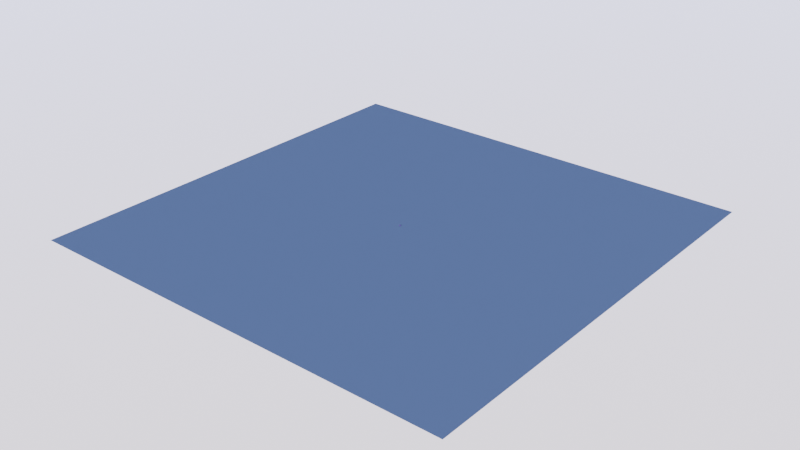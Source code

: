 # Source: Terrain_Details.blend  (saved by Blender 4.0.36; exported with 4.5.12 LTS)
import bpy
from mathutils import Matrix  # noqa: F401  (used for matrix-valued properties, if any)

bpy.ops.wm.read_factory_settings(use_empty=True)
scene = bpy.context.scene
scene.name = 'Scene'

# ---- collections
col_entourage = bpy.data.collections.new('[Entourage]'); scene.collection.children.link(col_entourage)
col_entourage.hide_viewport = True
col_gr = bpy.data.collections.new('GR'); scene.collection.children.link(col_gr)
col_gr.hide_viewport = True
col_pebbles = bpy.data.collections.new('Pebbles'); scene.collection.children.link(col_pebbles)
col_pebble_single_1 = bpy.data.collections.new('pebble single 1'); col_pebbles.children.link(col_pebble_single_1)
col_pebble_single_2 = bpy.data.collections.new('pebble single 2'); col_pebbles.children.link(col_pebble_single_2)
col_pebble_single_2.hide_viewport = True
col_pebble_group_1 = bpy.data.collections.new('pebble group 1'); col_pebbles.children.link(col_pebble_group_1)
col_pebble_group_1.hide_viewport = True
col_pebble_group_2 = bpy.data.collections.new('pebble group 2'); col_pebbles.children.link(col_pebble_group_2)
col_pebble_group_2.hide_viewport = True
col_grass = bpy.data.collections.new('Grass'); scene.collection.children.link(col_grass)
col_grass.hide_viewport = True

# ---- images (referenced by path relative to the original .blend; pixels are not part of the script)
import os
ASSET_DIR = os.environ.get("B2B_ASSET_DIR", "")  # directory of the original .blend (textures are referenced by path, not embedded)
HERE = os.path.dirname(os.path.abspath(__file__))  # packed textures are extracted next to this script under _unpacked/

def load_image(name, relpath, width, height, colorspace="sRGB"):
    """Load a texture the original file referenced (path relative to the .blend, or extracted next to this script)."""
    p = next((c for c in (os.path.join(HERE, relpath), os.path.join(ASSET_DIR, relpath)) if relpath and os.path.exists(c)), "")
    if p:
        img = bpy.data.images.load(p, check_existing=True)
        img.name = name
    else:  # same state as the original file: an image datablock whose file is absent (Cycles renders it pink)
        img = bpy.data.images.new(name, width, height)
        img.source = "FILE"
        img.filepath = "//" + (relpath or name)
    img.colorspace_settings.name = colorspace
    return img
img_black_png_001 = load_image('black.png.001', 'black.png', 1024, 1024, 'sRGB')
img_detail_pebble_psd = load_image('detail pebble.psd', 'detail pebble.psd', 1024, 1024, 'sRGB')
img_t_grass_funky_psd = load_image('t_grass funky.psd', 't_grass funky.psd', 1024, 1024, 'sRGB')

# ---- materials (node trees are filled in below, after node groups)
mat_entourage = bpy.data.materials.new('entourage')
mat_entourage.diffuse_color = (0.01958, 0.01958, 0.01958, 1.0)
mat_entourage.roughness = 0.6733
mat_detailpebble = bpy.data.materials.new('detailPebble')
mat_grass = bpy.data.materials.new('grass')

# ---- node groups
ng_sun_limb_darkening_radiance = bpy.data.node_groups.new('. sun_limb_darkening_radiance', 'ShaderNodeTree')
_s = ng_sun_limb_darkening_radiance.interface.new_socket(name='Value', in_out='OUTPUT', socket_type='NodeSocketFloat')
_s.min_value = 0.0
_s.max_value = 0.0
_s = ng_sun_limb_darkening_radiance.interface.new_socket(name='cosTheta', in_out='INPUT', socket_type='NodeSocketFloat')
_s.default_value = 0.001
_s.min_value = -1e+04
_s.max_value = 1e+04
_s = ng_sun_limb_darkening_radiance.interface.new_socket(name='angular diameter degrees', in_out='INPUT', socket_type='NodeSocketFloat')
_s = ng_sun_limb_darkening_radiance.interface.new_socket(name='ul', in_out='INPUT', socket_type='NodeSocketFloat')
_s.default_value = 0.85
_s.min_value = 0.0
_s.max_value = 1.0
_s = ng_sun_limb_darkening_radiance.interface.new_socket(name='vl', in_out='INPUT', socket_type='NodeSocketFloat')
_s.default_value = 0.65
_s.min_value = 0.0
_s.max_value = 1.0
_N = ng_sun_limb_darkening_radiance.nodes; _L = ng_sun_limb_darkening_radiance.links
n0 = _N.new('NodeFrame'); n0.name = 'Frame'; n0.location = (-1858, -217)
n0.label = 'degrees to angular diameter cos'
n0.width = 965
n1 = _N.new('ShaderNodeMath'); n1.name = 'Math.007'; n1.location = (67, 140)
n1.operation = 'POWER'
n1.use_clamp = True
n1.inputs[1].default_value = 2.0
n1.inputs[2].default_value = 0.0
n2 = _N.new('ShaderNodeMath'); n2.name = 'Math.006'; n2.location = (-86, 142)
n2.operation = 'COSINE'
n2.inputs[1].default_value = 1.0
n2.inputs[2].default_value = 0.0
n3 = _N.new('ShaderNodeMath'); n3.name = 'Math.003'; n3.location = (-240, 144)
n3.operation = 'ARCSINE'
n3.inputs[1].default_value = 1.0
n3.inputs[2].default_value = 0.0
n4 = _N.new('ShaderNodeMath'); n4.name = 'Math.009'; n4.location = (11, 374)
n4.operation = 'COSINE'
n4.inputs[1].default_value = 1.0
n4.inputs[2].default_value = 0.0
n5 = _N.new('ShaderNodeMath'); n5.name = 'Math.010'; n5.location = (-144, 376)
n5.operation = 'ARCSINE'
n5.inputs[1].default_value = 1.0
n5.inputs[2].default_value = 0.0
n6 = _N.new('ShaderNodeMath'); n6.name = 'Math.013'; n6.location = (355, 363)
n6.operation = 'MULTIPLY'
n6.use_clamp = True
n6.inputs[2].default_value = 0.0
n7 = _N.new('ShaderNodeMath'); n7.name = 'Math.011'; n7.location = (260, 95)
n7.operation = 'MULTIPLY'
n7.use_clamp = True
n7.inputs[2].default_value = 0.0
n8 = _N.new('ShaderNodeMath'); n8.name = 'Math.015'; n8.location = (70, -104)
n8.operation = 'SUBTRACT'
n8.inputs[2].default_value = 0.0
n9 = _N.new('ShaderNodeMath'); n9.name = 'Math.017'; n9.location = (645, -11)
n9.inputs[2].default_value = 0.0
n10 = _N.new('ShaderNodeMath'); n10.name = 'Math.018'; n10.location = (842, 146)
n10.inputs[2].default_value = 0.0
n11 = _N.new('ShaderNodeMath'); n11.name = 'Math.019'; n11.location = (1063, 129)
n11.operation = 'MAXIMUM'
n11.use_clamp = True
n11.inputs[1].default_value = 0.0
n11.inputs[2].default_value = 0.0
n12 = _N.new('NodeGroupOutput'); n12.name = 'Group Output'; n12.location = (1291, 46)
n13 = _N.new('ShaderNodeMath'); n13.name = 'Math.016'; n13.location = (-111, -106)
n13.operation = 'SUBTRACT'
n13.inputs[0].default_value = 1.0
n13.inputs[2].default_value = 0.0
n14 = _N.new('ShaderNodeMath'); n14.name = 'Math'; n14.location = (30, -33)
n14.width = 141
n14.operation = 'DIVIDE'
n14.inputs[0].default_value = 3.142
n14.inputs[1].default_value = 180.0
n14.inputs[2].default_value = 0.0
n15 = _N.new('ShaderNodeMath'); n15.name = 'Math.004'; n15.location = (187, -38)
n15.operation = 'MULTIPLY'
n15.inputs[2].default_value = 0.0
n16 = _N.new('ShaderNodeMath'); n16.name = 'Math.002'; n16.location = (624, -31)
n16.operation = 'COSINE'
n16.inputs[1].default_value = 1.0
n16.inputs[2].default_value = 0.0
n17 = _N.new('ShaderNodeMath'); n17.name = 'Math.001'; n17.location = (795, -30)
n17.operation = 'SUBTRACT'
n17.inputs[0].default_value = 1.0
n17.inputs[2].default_value = 0.0
n18 = _N.new('NodeGroupInput'); n18.name = 'Group Input'; n18.location = (-1951, 327)
n19 = _N.new('ShaderNodeMath'); n19.name = 'Math.023'; n19.location = (-707, -352)
n19.operation = 'MULTIPLY'
n19.inputs[1].default_value = -1.0
n19.inputs[2].default_value = 0.0
n20 = _N.new('ShaderNodeMath'); n20.name = 'Math.021'; n20.location = (-710, -196)
n20.operation = 'SUBTRACT'
n20.inputs[1].default_value = 1.0
n20.inputs[2].default_value = 0.0
n21 = _N.new('ShaderNodeMath'); n21.name = 'Math.022'; n21.location = (-516, -228)
n21.operation = 'DIVIDE'
n21.use_clamp = True
n21.inputs[2].default_value = 0.0
n22 = _N.new('ShaderNodeMath'); n22.name = 'Math.008'; n22.location = (434, -44)
n22.operation = 'MULTIPLY'
n22.inputs[2].default_value = 0.0
n14.parent = n0
n15.parent = n0
n16.parent = n0
n17.parent = n0
n22.parent = n0
_L.new(n3.outputs[0], n2.inputs[0])
_L.new(n2.outputs[0], n1.inputs[0])
_L.new(n1.outputs[0], n7.inputs[0])
_L.new(n5.outputs[0], n4.inputs[0])
_L.new(n13.outputs[0], n8.inputs[0])
_L.new(n4.outputs[0], n6.inputs[0])
_L.new(n6.outputs[0], n9.inputs[0])
_L.new(n8.outputs[0], n9.inputs[1])
_L.new(n7.outputs[0], n10.inputs[0])
_L.new(n9.outputs[0], n10.inputs[1])
_L.new(n21.outputs[0], n3.inputs[0])
_L.new(n21.outputs[0], n5.inputs[0])
_L.new(n10.outputs[0], n11.inputs[0])
_L.new(n11.outputs[0], n12.inputs[0])
_L.new(n18.outputs[2], n6.inputs[1])
_L.new(n18.outputs[2], n13.inputs[1])
_L.new(n18.outputs[3], n8.inputs[1])
_L.new(n18.outputs[3], n7.inputs[1])
_L.new(n20.outputs[0], n21.inputs[0])
_L.new(n19.outputs[0], n21.inputs[1])
_L.new(n16.outputs[0], n17.inputs[1])
_L.new(n18.outputs[1], n15.inputs[1])
_L.new(n17.outputs[0], n19.inputs[0])
_L.new(n14.outputs[0], n15.inputs[0])
_L.new(n18.outputs[1], n22.inputs[0])
_L.new(n22.outputs[0], n16.inputs[0])
_L.new(n18.outputs[0], n20.inputs[0])
n12.is_active_output = True
ng_mie_scattering = bpy.data.node_groups.new('. mie_scattering', 'ShaderNodeTree')
_s = ng_mie_scattering.interface.new_socket(name='mie', in_out='OUTPUT', socket_type='NodeSocketFloat')
_s.min_value = 0.0
_s.max_value = 0.0
_s = ng_mie_scattering.interface.new_socket(name='shadow', in_out='OUTPUT', socket_type='NodeSocketFloat')
_s = ng_mie_scattering.interface.new_socket(name='cosTheta', in_out='INPUT', socket_type='NodeSocketFloat')
_s.default_value = 0.001
_s.min_value = -1e+04
_s.max_value = 1e+04
_s = ng_mie_scattering.interface.new_socket(name='mieDirG', in_out='INPUT', socket_type='NodeSocketFloat')
_s.min_value = 0.0
_s.max_value = 1.0
_N = ng_mie_scattering.nodes; _L = ng_mie_scattering.links
n0 = _N.new('ShaderNodeMath'); n0.name = 'Math.004'; n0.location = (229, 244)
n0.operation = 'DIVIDE'
n0.inputs[0].default_value = 1.0
n0.inputs[2].default_value = 0.0
n1 = _N.new('ShaderNodeMath'); n1.name = 'Math.001'; n1.location = (229, 428)
n1.inputs[1].default_value = 0.3
n1.inputs[2].default_value = 0.0
n2 = _N.new('ShaderNodeMath'); n2.name = 'Math'; n2.location = (65, 428)
n2.operation = 'POWER'
n2.inputs[1].default_value = 2.0
n2.inputs[2].default_value = 0.0
n3 = _N.new('ShaderNodeMath'); n3.name = 'Math.002'; n3.location = (428, 374)
n3.operation = 'MULTIPLY'
n3.inputs[2].default_value = 0.0
n4 = _N.new('ShaderNodeMath'); n4.name = 'Math.003'; n4.location = (61, 244)
n4.operation = 'MULTIPLY'
n4.inputs[0].default_value = 3.14
n4.inputs[1].default_value = 5.9
n4.inputs[2].default_value = 0.0
n5 = _N.new('ShaderNodeMath'); n5.name = 'Math.006'; n5.location = (112, -63)
n5.operation = 'MULTIPLY'
n5.inputs[2].default_value = 0.0
n6 = _N.new('ShaderNodeMath'); n6.name = 'Math.007'; n6.location = (292, 21)
n6.operation = 'SUBTRACT'
n6.inputs[0].default_value = 1.0
n6.inputs[2].default_value = 0.0
n7 = _N.new('ShaderNodeMath'); n7.name = 'Math.008'; n7.location = (487, -18)
n7.inputs[2].default_value = 0.0
n8 = _N.new('ShaderNodeMath'); n8.name = 'Math.009'; n8.location = (295, -198)
n8.operation = 'POWER'
n8.inputs[1].default_value = 2.0
n8.inputs[2].default_value = 0.0
n9 = _N.new('ShaderNodeMath'); n9.name = 'Math.010'; n9.location = (651, -14)
n9.operation = 'POWER'
n9.inputs[1].default_value = 1.5
n9.inputs[2].default_value = 0.0
n10 = _N.new('ShaderNodeMath'); n10.name = 'Math.012'; n10.location = (954, 335)
n10.operation = 'DIVIDE'
n10.inputs[0].default_value = 1.0
n10.inputs[2].default_value = 0.0
n11 = _N.new('ShaderNodeMath'); n11.name = 'Math.015'; n11.location = (794, 153)
n11.operation = 'POWER'
n11.inputs[1].default_value = 2.0
n11.inputs[2].default_value = 0.0
n12 = _N.new('ShaderNodeMath'); n12.name = 'Math.016'; n12.location = (972, 160)
n12.operation = 'SUBTRACT'
n12.inputs[0].default_value = 1.0
n12.inputs[2].default_value = 0.0
n13 = _N.new('ShaderNodeMath'); n13.name = 'Math.011'; n13.location = (1445, -6)
n13.operation = 'DIVIDE'
n13.inputs[2].default_value = 0.0
n14 = _N.new('ShaderNodeMath'); n14.name = 'Math.017'; n14.location = (1915, 238)
n14.inputs[2].default_value = 0.0
n15 = _N.new('ShaderNodeMath'); n15.name = 'Math.014'; n15.location = (1195, 250)
n15.operation = 'MULTIPLY'
n15.inputs[2].default_value = 0.0
n16 = _N.new('ShaderNodeMath'); n16.name = 'Math.018'; n16.location = (1672, 286)
n16.operation = 'MULTIPLY'
n16.inputs[1].default_value = 1.0
n16.inputs[2].default_value = 0.0
n17 = _N.new('ShaderNodeMath'); n17.name = 'Math.019'; n17.location = (1668, 81)
n17.operation = 'MULTIPLY'
n17.inputs[1].default_value = 0.1
n17.inputs[2].default_value = 0.0
n18 = _N.new('ShaderNodeMath'); n18.name = 'Math.005'; n18.location = (-49, -218)
n18.operation = 'MULTIPLY'
n18.inputs[0].default_value = 2.0
n18.inputs[2].default_value = 0.0
n19 = _N.new('NodeGroupInput'); n19.name = 'Group Input'; n19.location = (-543, 132)
n20 = _N.new('ShaderNodeMath'); n20.name = 'Math.013'; n20.location = (774, 338)
n20.operation = 'MULTIPLY'
n20.inputs[0].default_value = 4.0
n20.inputs[1].default_value = 3.142
n20.inputs[2].default_value = 0.0
n21 = _N.new('NodeGroupOutput'); n21.name = 'Group Output'; n21.location = (2300, 402)
n21.inputs[1].default_value = 0.0
_L.new(n19.outputs[0], n2.inputs[0])
_L.new(n2.outputs[0], n1.inputs[0])
_L.new(n1.outputs[0], n3.inputs[0])
_L.new(n0.outputs[0], n3.inputs[1])
_L.new(n4.outputs[0], n0.inputs[1])
_L.new(n19.outputs[1], n18.inputs[1])
_L.new(n18.outputs[0], n5.inputs[1])
_L.new(n19.outputs[0], n5.inputs[0])
_L.new(n5.outputs[0], n6.inputs[1])
_L.new(n6.outputs[0], n7.inputs[0])
_L.new(n19.outputs[1], n8.inputs[0])
_L.new(n8.outputs[0], n7.inputs[1])
_L.new(n7.outputs[0], n9.inputs[0])
_L.new(n9.outputs[0], n13.inputs[1])
_L.new(n20.outputs[0], n10.inputs[1])
_L.new(n10.outputs[0], n15.inputs[0])
_L.new(n11.outputs[0], n12.inputs[1])
_L.new(n19.outputs[1], n11.inputs[0])
_L.new(n12.outputs[0], n15.inputs[1])
_L.new(n15.outputs[0], n13.inputs[0])
_L.new(n13.outputs[0], n17.inputs[0])
_L.new(n14.outputs[0], n21.inputs[0])
_L.new(n3.outputs[0], n16.inputs[0])
_L.new(n16.outputs[0], n14.inputs[0])
_L.new(n17.outputs[0], n14.inputs[1])
n21.is_active_output = True
ng_clamp = bpy.data.node_groups.new('. clamp()', 'ShaderNodeTree')
_s = ng_clamp.interface.new_socket(name='Value', in_out='OUTPUT', socket_type='NodeSocketFloat')
_s.min_value = 0.0
_s.max_value = 0.0
_s = ng_clamp.interface.new_socket(name='Val', in_out='INPUT', socket_type='NodeSocketFloat')
_s.default_value = 0.5
_s.min_value = -1e+04
_s.max_value = 1e+04
_s = ng_clamp.interface.new_socket(name='minVal', in_out='INPUT', socket_type='NodeSocketFloat')
_s = ng_clamp.interface.new_socket(name='maxVal', in_out='INPUT', socket_type='NodeSocketFloat')
_s.default_value = 1.0
_N = ng_clamp.nodes; _L = ng_clamp.links
n0 = _N.new('NodeGroupOutput'); n0.name = 'Group Output'; n0.location = (403, 0)
n1 = _N.new('NodeGroupInput'); n1.name = 'Group Input'; n1.location = (-403, 0)
n2 = _N.new('ShaderNodeMath'); n2.name = 'Math.003'; n2.location = (199, -34)
n2.operation = 'MINIMUM'
n2.inputs[2].default_value = 0.0
n3 = _N.new('ShaderNodeMath'); n3.name = 'Math.004'; n3.location = (31, 27)
n3.operation = 'MAXIMUM'
n3.inputs[2].default_value = 0.0
_L.new(n3.outputs[0], n2.inputs[0])
_L.new(n1.outputs[0], n3.inputs[0])
_L.new(n1.outputs[1], n3.inputs[1])
_L.new(n1.outputs[2], n2.inputs[1])
_L.new(n2.outputs[0], n0.inputs[0])
n0.is_active_output = True
ng_smoothstep = bpy.data.node_groups.new('. smoothstep()', 'ShaderNodeTree')
_s = ng_smoothstep.interface.new_socket(name='Value', in_out='OUTPUT', socket_type='NodeSocketFloat')
_s.min_value = 0.0
_s.max_value = 0.0
_s = ng_smoothstep.interface.new_socket(name='val', in_out='INPUT', socket_type='NodeSocketFloat')
_s.default_value = 0.5
_s.min_value = -1e+04
_s.max_value = 1e+04
_s = ng_smoothstep.interface.new_socket(name='edge0', in_out='INPUT', socket_type='NodeSocketFloat')
_s.default_value = 0.5
_s.min_value = -1e+04
_s.max_value = 1e+04
_s = ng_smoothstep.interface.new_socket(name='edge1', in_out='INPUT', socket_type='NodeSocketFloat')
_s.default_value = 0.5
_s.min_value = -1e+04
_s.max_value = 1e+04
_N = ng_smoothstep.nodes; _L = ng_smoothstep.links
n0 = _N.new('ShaderNodeMath'); n0.name = 'Math.003'; n0.location = (-190, 69)
n0.operation = 'DIVIDE'
n0.inputs[2].default_value = 0.0
n1 = _N.new('ShaderNodeMath'); n1.name = 'Math.002'; n1.location = (-384, -66)
n1.operation = 'SUBTRACT'
n1.inputs[2].default_value = 0.0
n2 = _N.new('ShaderNodeMath'); n2.name = 'Math.004'; n2.location = (277, 99)
n2.operation = 'MULTIPLY'
n2.inputs[2].default_value = 0.0
n3 = _N.new('ShaderNodeMath'); n3.name = 'Math.005'; n3.location = (274, -95)
n3.width = 145
n3.operation = 'MULTIPLY'
n3.inputs[0].default_value = 2.0
n3.inputs[2].default_value = 0.0
n4 = _N.new('ShaderNodeMath'); n4.name = 'Math.006'; n4.location = (445, -94)
n4.width = 145
n4.operation = 'SUBTRACT'
n4.inputs[0].default_value = 3.0
n4.inputs[2].default_value = 0.0
n5 = _N.new('NodeGroupOutput'); n5.name = 'Group Output'; n5.location = (848, 0)
n6 = _N.new('ShaderNodeMath'); n6.name = 'Math.001'; n6.location = (-383, 97)
n6.operation = 'SUBTRACT'
n6.inputs[2].default_value = 0.0
n7 = _N.new('ShaderNodeMath'); n7.name = 'Math.007'; n7.location = (648, 42)
n7.width = 145
n7.operation = 'MULTIPLY'
n7.inputs[2].default_value = 0.0
n8 = _N.new('ShaderNodeGroup'); n8.name = 'Group.004'; n8.location = (22, 77)
n8.node_tree = ng_clamp
n8.inputs[1].default_value = 0.0
n8.inputs[2].default_value = 1.0
n9 = _N.new('NodeGroupInput'); n9.name = 'Group Input'; n9.location = (-661, 1)
_L.new(n6.outputs[0], n0.inputs[0])
_L.new(n1.outputs[0], n0.inputs[1])
_L.new(n3.outputs[0], n4.inputs[1])
_L.new(n2.outputs[0], n7.inputs[0])
_L.new(n4.outputs[0], n7.inputs[1])
_L.new(n9.outputs[0], n6.inputs[0])
_L.new(n9.outputs[1], n6.inputs[1])
_L.new(n9.outputs[1], n1.inputs[1])
_L.new(n9.outputs[2], n1.inputs[0])
_L.new(n7.outputs[0], n5.inputs[0])
_L.new(n0.outputs[0], n8.inputs[0])
_L.new(n8.outputs[0], n2.inputs[0])
_L.new(n8.outputs[0], n2.inputs[1])
_L.new(n8.outputs[0], n3.inputs[1])
n5.is_active_output = True
ng_sun_ground_radiance = bpy.data.node_groups.new('. sun_ground_radiance', 'ShaderNodeTree')
_s = ng_sun_ground_radiance.interface.new_socket(name='sun_out', in_out='OUTPUT', socket_type='NodeSocketFloat')
_s.min_value = 0.0
_s.max_value = 0.0
_s = ng_sun_ground_radiance.interface.new_socket(name='sun_vec', in_out='INPUT', socket_type='NodeSocketVector')
_s.default_value = (0.5, 0.5, 0.5)
_s.min_value = -1e+04
_s.max_value = 1e+04
_s = ng_sun_ground_radiance.interface.new_socket(name='sun_angular_diameter', in_out='INPUT', socket_type='NodeSocketFloat')
_s.default_value = 0.5
_s.min_value = -1e+04
_s.max_value = 1e+04
_N = ng_sun_ground_radiance.nodes; _L = ng_sun_ground_radiance.links
n0 = _N.new('ShaderNodeMath'); n0.name = 'Math.012'; n0.location = (-48, -22)
n0.operation = 'MULTIPLY'
n0.inputs[1].default_value = -1.0
n0.inputs[2].default_value = 0.0
n1 = _N.new('NodeGroupOutput'); n1.name = 'Group Output'; n1.location = (490, 19)
n2 = _N.new('ShaderNodeMath'); n2.name = 'Math.010'; n2.location = (-225, -184)
n2.operation = 'MULTIPLY'
n2.inputs[2].default_value = 0.0
n3 = _N.new('ShaderNodeVectorMath'); n3.name = 'Vector Math.002'; n3.location = (-211, 144)
n3.operation = 'DOT_PRODUCT'
n3.inputs[1].default_value = (0.0, 0.0, 1.0)
n4 = _N.new('ShaderNodeGroup'); n4.name = 'Group'; n4.location = (259, 48)
n4.node_tree = ng_smoothstep
n5 = _N.new('NodeGroupInput'); n5.name = 'Group Input'; n5.location = (-585, 12)
_L.new(n5.outputs[0], n3.inputs[0])
_L.new(n3.outputs[1], n4.inputs[0])
_L.new(n5.outputs[1], n2.inputs[0])
_L.new(n0.outputs[0], n4.inputs[1])
_L.new(n2.outputs[0], n4.inputs[2])
_L.new(n4.outputs[0], n1.inputs[0])
_L.new(n2.outputs[0], n0.inputs[0])
n1.is_active_output = True
ng_exp = bpy.data.node_groups.new('. exp()', 'ShaderNodeTree')
_s = ng_exp.interface.new_socket(name='Value', in_out='OUTPUT', socket_type='NodeSocketFloat')
_s.min_value = 0.0
_s.max_value = 0.0
_s = ng_exp.interface.new_socket(name='Value', in_out='INPUT', socket_type='NodeSocketFloat')
_s.default_value = 1.07
_s.min_value = -1e+04
_s.max_value = 1e+04
_N = ng_exp.nodes; _L = ng_exp.links
n0 = _N.new('ShaderNodeValue'); n0.name = 'Value.002'; n0.location = (-275, 277)
n0.outputs[0].default_value = 2.718
n1 = _N.new('NodeGroupInput'); n1.name = 'Group Input'; n1.location = (-261, 144)
n2 = _N.new('ShaderNodeMath'); n2.name = 'Math.018'; n2.location = (-69, 272)
n2.operation = 'POWER'
n2.inputs[2].default_value = 0.0
n3 = _N.new('NodeGroupOutput'); n3.name = 'Group Output'; n3.location = (134, 286)
_L.new(n0.outputs[0], n2.inputs[0])
_L.new(n2.outputs[0], n3.inputs[0])
_L.new(n1.outputs[0], n2.inputs[1])
n3.is_active_output = True
ng_camera_position_world = bpy.data.node_groups.new('. camera_position_world', 'ShaderNodeTree')
_s = ng_camera_position_world.interface.new_socket(name='Vector', in_out='OUTPUT', socket_type='NodeSocketVector')
_s.min_value = 0.0
_s.max_value = 0.0
_N = ng_camera_position_world.nodes; _L = ng_camera_position_world.links
n0 = _N.new('ShaderNodeCameraData'); n0.name = 'Camera Data'; n0.location = (106, -265)
n1 = _N.new('ShaderNodeMix'); n1.name = 'Mix'; n1.location = (362, -164)
n1.data_type = 'RGBA'
n1.blend_type = 'MULTIPLY'
n1.inputs[0].default_value = 1.0
n2 = _N.new('ShaderNodeMix'); n2.name = 'Mix.001'; n2.location = (853, 32)
n2.data_type = 'RGBA'
n2.blend_type = 'SUBTRACT'
n2.inputs[0].default_value = 1.0
n3 = _N.new('ShaderNodeVectorTransform'); n3.name = 'Vector Transform.003'; n3.location = (590, -108)
n3.convert_from = 'CAMERA'
n3.convert_to = 'WORLD'
n4 = _N.new('NodeGroupOutput'); n4.name = 'Group Output'; n4.location = (1102, 137)
n5 = _N.new('ShaderNodeNewGeometry'); n5.name = 'Geometry'; n5.location = (353, 117)
n6 = _N.new('ShaderNodeTexCoord'); n6.name = 'Texture Coordinate'; n6.location = (99, 93)
_L.new(n0.outputs[0], n1.inputs[6])
_L.new(n0.outputs[2], n1.inputs[7])
_L.new(n1.outputs[2], n3.inputs[0])
_L.new(n2.outputs[2], n4.inputs[0])
_L.new(n3.outputs[0], n2.inputs[7])
_L.new(n5.outputs[0], n2.inputs[6])
n4.is_active_output = True
ng_calculate_fog_object = bpy.data.node_groups.new('. calculate_fog_object', 'ShaderNodeTree')
_s = ng_calculate_fog_object.interface.new_socket(name='fog', in_out='OUTPUT', socket_type='NodeSocketFloat')
_s.min_value = 0.0
_s.max_value = 0.0
_s = ng_calculate_fog_object.interface.new_socket(name='viewer', in_out='OUTPUT', socket_type='NodeSocketFloat')
_s.min_value = 0.0
_s.max_value = 0.0
_s = ng_calculate_fog_object.interface.new_socket(name='debug_out', in_out='OUTPUT', socket_type='NodeSocketVector')
_s.min_value = 0.0
_s.max_value = 0.0
_s = ng_calculate_fog_object.interface.new_socket(name='density', in_out='INPUT', socket_type='NodeSocketFloat')
_s = ng_calculate_fog_object.interface.new_socket(name='distance', in_out='INPUT', socket_type='NodeSocketFloat')
_N = ng_calculate_fog_object.nodes; _L = ng_calculate_fog_object.links
n0 = _N.new('ShaderNodeMath'); n0.name = 'Math.007'; n0.location = (159, 74)
n0.operation = 'DIVIDE'
n0.inputs[2].default_value = 0.0
n1 = _N.new('ShaderNodeMath'); n1.name = 'Math.008'; n1.location = (488, 74)
n1.operation = 'SUBTRACT'
n1.inputs[0].default_value = 1.0
n1.inputs[2].default_value = 0.0
n2 = _N.new('ShaderNodeMath'); n2.name = 'Math.011'; n2.location = (805, -57)
n2.operation = 'MULTIPLY'
n2.inputs[2].default_value = 0.0
n3 = _N.new('ShaderNodeMath'); n3.name = 'Math.012'; n3.location = (1013, -45)
n3.operation = 'DIVIDE'
n3.inputs[2].default_value = 0.0
n4 = _N.new('ShaderNodeGroup'); n4.name = 'Group.008'; n4.location = (327, 55)
n4.node_tree = ng_exp
n5 = _N.new('ShaderNodeMath'); n5.name = 'Math.006'; n5.location = (-51, 97)
n5.operation = 'MULTIPLY'
n5.inputs[2].default_value = 0.0
n6 = _N.new('ShaderNodeMath'); n6.name = 'Math.005'; n6.location = (-287, 89)
n6.operation = 'MULTIPLY'
n6.inputs[1].default_value = -1.0
n6.inputs[2].default_value = 0.0
n7 = _N.new('ShaderNodeMath'); n7.name = 'Math.009'; n7.location = (269, -270)
n7.operation = 'MULTIPLY'
n7.inputs[2].default_value = 0.0
n8 = _N.new('ShaderNodeMath'); n8.name = 'Math'; n8.location = (1277, 12)
n8.label = 'some kind of fix'
n8.width = 193
n8.operation = 'POWER'
n8.inputs[1].default_value = 1.1
n8.inputs[2].default_value = 0.0
n9 = _N.new('ShaderNodeMath'); n9.name = 'Math.002'; n9.location = (1276, -142)
n9.label = 'pow(val,1.1) fixed something'
n9.width = 196
n9.operation = 'POWER'
n9.inputs[1].default_value = 1.1
n9.inputs[2].default_value = 0.0
n10 = _N.new('ShaderNodeMath'); n10.name = 'Math.001'; n10.location = (-233, -277)
n10.operation = 'DIVIDE'
n10.inputs[2].default_value = 0.0
n11 = _N.new('ShaderNodeGroup'); n11.name = 'Group.004'; n11.location = (-2, -154)
n11.node_tree = ng_exp
n12 = _N.new('ShaderNodeMath'); n12.name = 'Math.003'; n12.location = (-1379, -181)
n12.label = 'make it usable'
n12.operation = 'MULTIPLY'
n12.inputs[1].default_value = 0.2
n12.inputs[2].default_value = 0.0
n13 = _N.new('NodeReroute'); n13.name = 'Reroute.001'; n13.location = (-793, 73)
n13.width = 16
n13.socket_idname = 'NodeSocketFloat'
n14 = _N.new('NodeReroute'); n14.name = 'Reroute'; n14.location = (-676, -116)
n14.width = 16
n14.socket_idname = 'NodeSocketFloat'
n15 = _N.new('ShaderNodeMix'); n15.name = 'Mix.001'; n15.location = (-884, 353)
n15.data_type = 'RGBA'
n15.blend_type = 'SUBTRACT'
n15.inputs[0].default_value = 1.0
n16 = _N.new('ShaderNodeMath'); n16.name = 'Math.010'; n16.location = (-533, -452)
n16.operation = 'MULTIPLY'
n16.inputs[1].default_value = -1.0
n16.inputs[2].default_value = 0.0
n17 = _N.new('ShaderNodeTexCoord'); n17.name = 'Texture Coordinate'; n17.location = (-1613, 50)
n18 = _N.new('ShaderNodeSeparateColor'); n18.name = 'Separate RGB.001'; n18.location = (-829, -454)
n19 = _N.new('ShaderNodeSeparateColor'); n19.name = 'Separate RGB.005'; n19.location = (-397, 411)
n20 = _N.new('ShaderNodeVectorMath'); n20.name = 'Vector Math.001'; n20.location = (-646, 397)
n20.operation = 'NORMALIZE'
n20.inputs[1].default_value = (0.5, 0.5, 0.5)
n21 = _N.new('ShaderNodeCameraData'); n21.name = 'Camera Data'; n21.location = (-1379, -47)
n22 = _N.new('ShaderNodeGroup'); n22.name = 'Group.005'; n22.location = (-1349, -519)
n22.width = 292
n22.node_tree = ng_camera_position_world
n23 = _N.new('ShaderNodeNewGeometry'); n23.name = 'Geometry'; n23.location = (-1567, 290)
n24 = _N.new('NodeGroupOutput'); n24.name = 'Group Output'; n24.location = (1646, 169)
n25 = _N.new('NodeGroupInput'); n25.name = 'Group Input'; n25.location = (-1612, -362)
_L.new(n10.outputs[0], n11.inputs[0])
_L.new(n15.outputs[2], n20.inputs[0])
_L.new(n20.outputs[0], n19.inputs[0])
_L.new(n19.outputs[2], n5.inputs[0])
_L.new(n6.outputs[0], n5.inputs[1])
_L.new(n0.outputs[0], n4.inputs[0])
_L.new(n4.outputs[0], n1.inputs[1])
_L.new(n11.outputs[0], n7.inputs[1])
_L.new(n14.outputs[0], n7.inputs[0])
_L.new(n1.outputs[0], n2.inputs[0])
_L.new(n7.outputs[0], n2.inputs[1])
_L.new(n2.outputs[0], n3.inputs[0])
_L.new(n19.outputs[2], n3.inputs[1])
_L.new(n5.outputs[0], n0.inputs[0])
_L.new(n16.outputs[0], n10.inputs[0])
_L.new(n25.outputs[1], n10.inputs[1])
_L.new(n25.outputs[1], n0.inputs[1])
_L.new(n25.outputs[0], n12.inputs[0])
_L.new(n7.outputs[0], n9.inputs[0])
_L.new(n3.outputs[0], n8.inputs[0])
_L.new(n9.outputs[0], n24.inputs[1])
_L.new(n8.outputs[0], n24.inputs[0])
_L.new(n18.outputs[2], n16.inputs[0])
_L.new(n13.outputs[0], n24.inputs[2])
_L.new(n12.outputs[0], n14.inputs[0])
_L.new(n13.outputs[0], n6.inputs[0])
_L.new(n22.outputs[0], n18.inputs[0])
_L.new(n22.outputs[0], n15.inputs[7])
_L.new(n21.outputs[2], n13.inputs[0])
_L.new(n23.outputs[0], n15.inputs[6])
n24.is_active_output = True
ng_calculate_scattering_object = bpy.data.node_groups.new('. calculate_scattering_object', 'ShaderNodeTree')
_s = ng_calculate_scattering_object.interface.new_socket(name='OutputShaderFog', in_out='OUTPUT', socket_type='NodeSocketShader')
_s = ng_calculate_scattering_object.interface.new_socket(name='InputShader', in_out='INPUT', socket_type='NodeSocketShader')
_s = ng_calculate_scattering_object.interface.new_socket(name='Fog Color', in_out='INPUT', socket_type='NodeSocketColor')
_s.default_value = (0.5, 0.5, 0.5, 1.0)
_s = ng_calculate_scattering_object.interface.new_socket(name='Extinction Color', in_out='INPUT', socket_type='NodeSocketColor')
_s.default_value = (0.5, 0.5, 0.5, 1.0)
_s = ng_calculate_scattering_object.interface.new_socket(name='Inscattering Color', in_out='INPUT', socket_type='NodeSocketColor')
_s = ng_calculate_scattering_object.interface.new_socket(name='fog', in_out='INPUT', socket_type='NodeSocketFloat')
_s = ng_calculate_scattering_object.interface.new_socket(name='distance', in_out='INPUT', socket_type='NodeSocketFloat')
_s.default_value = 200.0
_s.min_value = -1e+04
_s.max_value = 1e+04
_s = ng_calculate_scattering_object.interface.new_socket(name='intensity', in_out='INPUT', socket_type='NodeSocketFloat')
_N = ng_calculate_scattering_object.nodes; _L = ng_calculate_scattering_object.links
n0 = _N.new('ShaderNodeMath'); n0.name = 'Math.015'; n0.location = (330, 371)
n0.hide = True
n0.operation = 'POWER'
n0.inputs[0].default_value = 2.718
n0.inputs[2].default_value = 0.0
n1 = _N.new('ShaderNodeMath'); n1.name = 'Math.016'; n1.location = (332, 334)
n1.hide = True
n1.operation = 'POWER'
n1.inputs[0].default_value = 2.718
n1.inputs[2].default_value = 0.0
n2 = _N.new('ShaderNodeSeparateColor'); n2.name = 'Separate RGB.004'; n2.location = (152, 416)
n3 = _N.new('ShaderNodeMix'); n3.name = 'Mix.001'; n3.location = (-65, 601)
n3.data_type = 'RGBA'
n3.blend_type = 'MULTIPLY'
n3.inputs[0].default_value = 1.0
n4 = _N.new('NodeReroute'); n4.name = 'Reroute.002'; n4.location = (-1240, -876)
n4.width = 16
n4.socket_idname = 'NodeSocketFloat'
n4.inputs[0].default_value = 0.0
n5 = _N.new('ShaderNodeMath'); n5.name = 'Math.014'; n5.location = (331, 406)
n5.hide = True
n5.operation = 'POWER'
n5.inputs[0].default_value = 2.718
n5.inputs[2].default_value = 0.0
n6 = _N.new('ShaderNodeMix'); n6.name = 'Mix.002'; n6.location = (-63, 416)
n6.data_type = 'RGBA'
n6.blend_type = 'MULTIPLY'
n6.inputs[0].default_value = 1.0
n7 = _N.new('ShaderNodeMix'); n7.name = 'Mix.007'; n7.location = (910, 440)
n7.data_type = 'RGBA'
n7.blend_type = 'MULTIPLY'
n7.inputs[0].default_value = 1.0
n8 = _N.new('ShaderNodeCombineColor'); n8.name = 'Combine RGB.001'; n8.location = (492, 424)
n9 = _N.new('ShaderNodeMix'); n9.name = 'Mix.008'; n9.location = (698, 417)
n9.data_type = 'RGBA'
n9.blend_type = 'SUBTRACT'
n9.inputs[0].default_value = 1.0
n9.inputs[6].default_value = (1.0, 1.0, 1.0, 1.0)
n10 = _N.new('NodeReroute'); n10.name = 'Reroute.004'; n10.location = (359, 762)
n10.width = 16
n10.socket_idname = 'NodeSocketShader'
n11 = _N.new('ShaderNodeMix'); n11.name = 'Mix.009'; n11.location = (1090, 385)
n11.data_type = 'RGBA'
n11.blend_type = 'MULTIPLY'
n11.inputs[0].default_value = 1.0
n12 = _N.new('ShaderNodeEmission'); n12.name = 'Emission'; n12.location = (1278, 457)
n13 = _N.new('NodeGroupInput'); n13.name = 'Group Input'; n13.location = (-942, 168)
n14 = _N.new('ShaderNodeMath'); n14.name = 'Math.017'; n14.location = (-314, -29)
n14.operation = 'MULTIPLY'
n14.inputs[1].default_value = -1.0
n14.inputs[2].default_value = 0.0
n15 = _N.new('ShaderNodeMath'); n15.name = 'Math.019'; n15.location = (-518, -146)
n15.operation = 'MULTIPLY'
n15.inputs[2].default_value = 0.0
n16 = _N.new('ShaderNodeMath'); n16.name = 'Math.018'; n16.location = (-313, -213)
n16.operation = 'MULTIPLY'
n16.inputs[1].default_value = -1.0
n16.inputs[2].default_value = 0.0
n17 = _N.new('ShaderNodeMath'); n17.name = 'Math.006'; n17.location = (336, 585)
n17.hide = True
n17.operation = 'POWER'
n17.inputs[0].default_value = 2.718
n17.inputs[2].default_value = 0.0
n18 = _N.new('ShaderNodeMath'); n18.name = 'Math.012'; n18.location = (335, 549)
n18.hide = True
n18.operation = 'POWER'
n18.inputs[0].default_value = 2.718
n18.inputs[2].default_value = 0.0
n19 = _N.new('ShaderNodeMath'); n19.name = 'Math.013'; n19.location = (337, 513)
n19.hide = True
n19.operation = 'POWER'
n19.inputs[0].default_value = 2.718
n19.inputs[2].default_value = 0.0
n20 = _N.new('ShaderNodeSeparateColor'); n20.name = 'Separate RGB.003'; n20.location = (152, 599)
n21 = _N.new('ShaderNodeAddShader'); n21.name = 'Add Shader'; n21.location = (1101, 833)
n22 = _N.new('ShaderNodeMixShader'); n22.name = 'Mix Shader.001'; n22.location = (847, 732)
n23 = _N.new('ShaderNodeAddShader'); n23.name = 'Add Shader.002'; n23.location = (1518, 574)
n24 = _N.new('ShaderNodeMixShader'); n24.name = 'Mix Shader'; n24.location = (847, 856)
n25 = _N.new('ShaderNodeAddShader'); n25.name = 'Add Shader.001'; n25.location = (1288, 684)
n26 = _N.new('ShaderNodeMixShader'); n26.name = 'Mix Shader.003'; n26.location = (81, 937)
n26.inputs[0].default_value = 1.0
n27 = _N.new('ShaderNodeMixShader'); n27.name = 'Mix Shader.002'; n27.location = (846, 607)
n28 = _N.new('NodeReroute'); n28.name = 'Reroute'; n28.location = (-72, 756)
n28.width = 16
n28.socket_idname = 'NodeSocketShader'
n29 = _N.new('NodeGroupOutput'); n29.name = 'Group Output'; n29.location = (1758, 551)
_L.new(n3.outputs[2], n20.inputs[0])
_L.new(n20.outputs[0], n17.inputs[1])
_L.new(n20.outputs[1], n18.inputs[1])
_L.new(n20.outputs[2], n19.inputs[1])
_L.new(n2.outputs[0], n5.inputs[1])
_L.new(n2.outputs[1], n0.inputs[1])
_L.new(n2.outputs[2], n1.inputs[1])
_L.new(n5.outputs[0], n8.inputs[0])
_L.new(n0.outputs[0], n8.inputs[1])
_L.new(n1.outputs[0], n8.inputs[2])
_L.new(n6.outputs[2], n2.inputs[0])
_L.new(n7.outputs[2], n11.inputs[6])
_L.new(n13.outputs[1], n7.inputs[7])
_L.new(n13.outputs[2], n3.inputs[6])
_L.new(n13.outputs[3], n6.inputs[6])
_L.new(n9.outputs[2], n7.inputs[6])
_L.new(n8.outputs[0], n9.inputs[7])
_L.new(n14.outputs[0], n3.inputs[7])
_L.new(n16.outputs[0], n6.inputs[7])
_L.new(n13.outputs[4], n15.inputs[0])
_L.new(n15.outputs[0], n14.inputs[0])
_L.new(n15.outputs[0], n16.inputs[0])
_L.new(n13.outputs[5], n15.inputs[1])
_L.new(n13.outputs[6], n11.inputs[7])
_L.new(n13.outputs[0], n28.inputs[0])
_L.new(n24.outputs[0], n21.inputs[0])
_L.new(n22.outputs[0], n21.inputs[1])
_L.new(n21.outputs[0], n25.inputs[0])
_L.new(n27.outputs[0], n25.inputs[1])
_L.new(n11.outputs[2], n12.inputs[0])
_L.new(n12.outputs[0], n23.inputs[1])
_L.new(n23.outputs[0], n29.inputs[0])
_L.new(n10.outputs[0], n27.inputs[2])
_L.new(n10.outputs[0], n22.inputs[2])
_L.new(n10.outputs[0], n24.inputs[2])
_L.new(n17.outputs[0], n24.inputs[0])
_L.new(n18.outputs[0], n22.inputs[0])
_L.new(n19.outputs[0], n27.inputs[0])
_L.new(n28.outputs[0], n26.inputs[2])
_L.new(n27.outputs[0], n23.inputs[0])
_L.new(n28.outputs[0], n10.inputs[0])
n29.is_active_output = True
ng_length = bpy.data.node_groups.new('. length()', 'ShaderNodeTree')
_s = ng_length.interface.new_socket(name='Value', in_out='OUTPUT', socket_type='NodeSocketFloat')
_s.min_value = 0.0
_s.max_value = 0.0
_s = ng_length.interface.new_socket(name='Image', in_out='INPUT', socket_type='NodeSocketColor')
_s.default_value = (0.8, 0.8, 0.8, 1.0)
_N = ng_length.nodes; _L = ng_length.links
n0 = _N.new('ShaderNodeSeparateColor'); n0.name = 'Separate RGB'; n0.location = (-300, -4)
n1 = _N.new('ShaderNodeMath'); n1.name = 'Math.001'; n1.location = (-66, 163)
n1.operation = 'MULTIPLY'
n1.inputs[2].default_value = 0.0
n2 = _N.new('ShaderNodeMath'); n2.name = 'Math.002'; n2.location = (-66, -1)
n2.operation = 'MULTIPLY'
n2.inputs[2].default_value = 0.0
n3 = _N.new('ShaderNodeMath'); n3.name = 'Math.003'; n3.location = (-69, -163)
n3.operation = 'MULTIPLY'
n3.inputs[2].default_value = 0.0
n4 = _N.new('ShaderNodeMath'); n4.name = 'Math.004'; n4.location = (133, 73)
n4.inputs[2].default_value = 0.0
n5 = _N.new('NodeGroupInput'); n5.name = 'Group Input'; n5.location = (-500, 0)
n6 = _N.new('NodeGroupOutput'); n6.name = 'Group Output'; n6.location = (922, 58)
n7 = _N.new('ShaderNodeMath'); n7.name = 'Math.005'; n7.location = (322, -73)
n7.inputs[2].default_value = 0.0
n8 = _N.new('ShaderNodeMath'); n8.name = 'Math.006'; n8.location = (550, -29)
n8.operation = 'SQRT'
n8.inputs[1].default_value = 1.0
n8.inputs[2].default_value = 0.0
_L.new(n0.outputs[0], n1.inputs[0])
_L.new(n0.outputs[0], n1.inputs[1])
_L.new(n0.outputs[1], n2.inputs[0])
_L.new(n0.outputs[1], n2.inputs[1])
_L.new(n0.outputs[2], n3.inputs[0])
_L.new(n0.outputs[2], n3.inputs[1])
_L.new(n1.outputs[0], n4.inputs[0])
_L.new(n2.outputs[0], n4.inputs[1])
_L.new(n3.outputs[0], n7.inputs[1])
_L.new(n4.outputs[0], n7.inputs[0])
_L.new(n5.outputs[0], n0.inputs[0])
_L.new(n7.outputs[0], n8.inputs[0])
_L.new(n8.outputs[0], n6.inputs[0])
n6.is_active_output = True
ng_flat_world = bpy.data.node_groups.new('. flat_world', 'ShaderNodeTree')
_s = ng_flat_world.interface.new_socket(name='Object', in_out='OUTPUT', socket_type='NodeSocketVector')
_s.min_value = 0.0
_s.max_value = 1.0
_s = ng_flat_world.interface.new_socket(name='Vector', in_out='OUTPUT', socket_type='NodeSocketVector')
_s.min_value = 0.0
_s.max_value = 0.0
_s = ng_flat_world.interface.new_socket(name='infinity', in_out='INPUT', socket_type='NodeSocketFloat')
_s = ng_flat_world.interface.new_socket(name='Vector', in_out='INPUT', socket_type='NodeSocketVector')
_s.default_value = (0.5, 0.5, 0.5)
_s.min_value = -1e+04
_s.max_value = 1e+04
_N = ng_flat_world.nodes; _L = ng_flat_world.links
n0 = _N.new('NodeFrame'); n0.name = 'Node.001'; n0.location = (-227, -482)
n0.label = 'you like flat worlds?'
n0.width = 729
n1 = _N.new('NodeFrame'); n1.name = 'Node.002'; n1.location = (30, -30)
n1.label = 'check out my new blog'
n1.width = 669
n2 = _N.new('NodeFrame'); n2.name = 'Node'; n2.location = (30, -30)
n2.label = 'https://medium.com/@martinsupitis/'
n2.width = 609
n3 = _N.new('ShaderNodeVectorMath'); n3.name = 'Vector Math.001'; n3.location = (300, -51)
n3.operation = 'SUBTRACT'
n4 = _N.new('ShaderNodeVectorTransform'); n4.name = 'Vector Transform.001'; n4.location = (53, -215)
n4.vector_type = 'POINT'
n4.convert_from = 'CAMERA'
n4.convert_to = 'WORLD'
n5 = _N.new('ShaderNodeTexCoord'); n5.name = 'Texture Coordinate.001'; n5.location = (-224, 63)
n6 = _N.new('NodeGroupInput'); n6.name = 'Group Input'; n6.location = (-226, -244)
n7 = _N.new('NodeGroupOutput'); n7.name = 'Group Output'; n7.location = (543, 39)
n8 = _N.new('ShaderNodeMix'); n8.name = 'Mix.001'; n8.location = (48, 72)
n8.data_type = 'RGBA'
n8.blend_type = 'MULTIPLY'
n8.inputs[0].default_value = 1.0
n1.parent = n0
n2.parent = n1
_L.new(n5.outputs[3], n8.inputs[6])
_L.new(n4.outputs[0], n3.inputs[1])
_L.new(n8.outputs[2], n3.inputs[0])
_L.new(n3.outputs[0], n7.inputs[1])
_L.new(n8.outputs[2], n7.inputs[0])
_L.new(n6.outputs[0], n8.inputs[7])
_L.new(n6.outputs[1], n4.inputs[0])
n7.is_active_output = True
ng_ray_plane_intersection = bpy.data.node_groups.new('. ray_plane_intersection', 'ShaderNodeTree')
_s = ng_ray_plane_intersection.interface.new_socket(name='Plane', in_out='OUTPUT', socket_type='NodeSocketVector')
_s.min_value = 0.0
_s.max_value = 0.0
_s = ng_ray_plane_intersection.interface.new_socket(name='Value', in_out='OUTPUT', socket_type='NodeSocketFloat')
_s.min_value = 0.0
_s.max_value = 0.0
_s = ng_ray_plane_intersection.interface.new_socket(name='LineP', in_out='INPUT', socket_type='NodeSocketVector')
_s.default_value = (0.5, 0.5, 0.5)
_s.min_value = -1e+04
_s.max_value = 1e+04
_s = ng_ray_plane_intersection.interface.new_socket(name='LineN', in_out='INPUT', socket_type='NodeSocketVector')
_s.default_value = (0.5, 0.5, 0.5)
_s.min_value = -1e+04
_s.max_value = 1e+04
_s = ng_ray_plane_intersection.interface.new_socket(name='PlaneN', in_out='INPUT', socket_type='NodeSocketVector')
_s.default_value = (0.5, 0.5, 0.5)
_s.min_value = -1e+04
_s.max_value = 1e+04
_s = ng_ray_plane_intersection.interface.new_socket(name='PlaneD', in_out='INPUT', socket_type='NodeSocketFloat')
_s.default_value = 0.5
_s.min_value = -1e+04
_s.max_value = 1e+04
_N = ng_ray_plane_intersection.nodes; _L = ng_ray_plane_intersection.links
n0 = _N.new('NodeFrame'); n0.name = 'Frame'; n0.location = (2, -500)
n0.label = 'Thanks for buying the add-on! I`ve worked for a long time on it'
n0.width = 729
n1 = _N.new('NodeFrame'); n1.name = 'Frame.001'; n1.location = (30, -30)
n1.label = 'i would love to keep doing this, so i must monetize it one way'
n1.width = 669
n2 = _N.new('NodeFrame'); n2.name = 'Frame.002'; n2.location = (30, -30)
n2.label = 'or another'
n2.width = 609
n3 = _N.new('ShaderNodeVectorMath'); n3.name = 'Vector Math'; n3.location = (-413, -125)
n3.label = 'dot(planeN,lineP)'
n3.operation = 'DOT_PRODUCT'
n4 = _N.new('ShaderNodeVectorMath'); n4.name = 'Vector Math.001'; n4.location = (-412, -279)
n4.label = 'dot(lineN,planeN)'
n4.operation = 'DOT_PRODUCT'
n5 = _N.new('ShaderNodeMix'); n5.name = 'Mix'; n5.location = (106, 34)
n5.data_type = 'RGBA'
n5.blend_type = 'DIVIDE'
n5.inputs[0].default_value = 1.0
n6 = _N.new('ShaderNodeMix'); n6.name = 'Mix.001'; n6.location = (322, 219)
n6.data_type = 'RGBA'
n6.blend_type = 'MULTIPLY'
n6.inputs[0].default_value = 1.0
n7 = _N.new('ShaderNodeMath'); n7.name = 'Math'; n7.location = (-158, 180)
n7.operation = 'SUBTRACT'
n7.inputs[2].default_value = 0.0
n8 = _N.new('ShaderNodeVectorMath'); n8.name = 'Vector Math.002'; n8.location = (593, -71)
n8.label = 'lineP+lineN * distance'
n9 = _N.new('NodeGroupOutput'); n9.name = 'Group Output'; n9.location = (822, -200)
n10 = _N.new('NodeGroupInput'); n10.name = 'Group Input'; n10.location = (-789, -23)
n1.parent = n0
n2.parent = n1
_L.new(n4.outputs[1], n5.inputs[7])
_L.new(n3.outputs[1], n7.inputs[1])
_L.new(n7.outputs[0], n5.inputs[6])
_L.new(n5.outputs[2], n6.inputs[7])
_L.new(n6.outputs[2], n8.inputs[0])
_L.new(n8.outputs[0], n9.inputs[0])
_L.new(n10.outputs[2], n3.inputs[0])
_L.new(n10.outputs[1], n4.inputs[1])
_L.new(n10.outputs[0], n8.inputs[1])
_L.new(n10.outputs[0], n3.inputs[1])
_L.new(n10.outputs[2], n4.inputs[0])
_L.new(n10.outputs[1], n6.inputs[6])
_L.new(n10.outputs[3], n7.inputs[0])
_L.new(n3.outputs[1], n9.inputs[1])
n9.is_active_output = True
ng_camera_position = bpy.data.node_groups.new('. camera_position', 'ShaderNodeTree')
_s = ng_camera_position.interface.new_socket(name='Vector', in_out='OUTPUT', socket_type='NodeSocketVector')
_s.min_value = 0.0
_s.max_value = 0.0
_N = ng_camera_position.nodes; _L = ng_camera_position.links
n0 = _N.new('ShaderNodeVectorTransform'); n0.name = 'Vector Transform.002'; n0.location = (519, 83)
n0.vector_type = 'POINT'
n0.convert_from = 'CAMERA'
n0.convert_to = 'WORLD'
n1 = _N.new('ShaderNodeTexCoord'); n1.name = 'Texture Coordinate'; n1.location = (262, 79)
n2 = _N.new('NodeGroupOutput'); n2.name = 'Group Output'; n2.location = (800, 110)
_L.new(n1.outputs[4], n0.inputs[0])
_L.new(n0.outputs[0], n2.inputs[0])
n2.is_active_output = True
ng_intersect_plane = bpy.data.node_groups.new('. intersect_plane', 'ShaderNodeTree')
_s = ng_intersect_plane.interface.new_socket(name='position', in_out='OUTPUT', socket_type='NodeSocketVector')
_s.min_value = 0.0
_s.max_value = 0.0
_s = ng_intersect_plane.interface.new_socket(name='camera_vec', in_out='OUTPUT', socket_type='NodeSocketVector')
_s.min_value = 0.0
_s.max_value = 0.0
_s = ng_intersect_plane.interface.new_socket(name='camera_distance', in_out='OUTPUT', socket_type='NodeSocketFloat')
_s.min_value = 0.0
_s.max_value = 0.0
_s = ng_intersect_plane.interface.new_socket(name='ground/sky', in_out='OUTPUT', socket_type='NodeSocketFloat')
_s.min_value = 0.0
_s.max_value = 0.0
_s = ng_intersect_plane.interface.new_socket(name='vec', in_out='INPUT', socket_type='NodeSocketColor')
_s.default_value = (0.5, 0.5, 0.5, 1.0)
_s = ng_intersect_plane.interface.new_socket(name='PlaneD', in_out='INPUT', socket_type='NodeSocketFloat')
_s.default_value = -600.9
_s.min_value = -1e+04
_s.max_value = 1e+04
_N = ng_intersect_plane.nodes; _L = ng_intersect_plane.links
n0 = _N.new('ShaderNodeVectorMath'); n0.name = 'Vector Math'; n0.location = (282, -13)
n0.operation = 'SUBTRACT'
n1 = _N.new('ShaderNodeValue'); n1.name = 'Value'; n1.location = (-738, -78)
n1.label = 'not_infinity'
n1.outputs[0].default_value = 1e+05
n2 = _N.new('ShaderNodeGroup'); n2.name = 'Group'; n2.location = (470, -1)
n2.node_tree = ng_length
n3 = _N.new('NodeGroupOutput'); n3.name = 'Group Output'; n3.location = (736, 62)
n4 = _N.new('ShaderNodeGroup'); n4.name = 'Group.002'; n4.location = (-423, -95)
n4.width = 187
n4.node_tree = ng_flat_world
n4.inputs[1].default_value = (0.0, 0.0, 0.0)
n5 = _N.new('ShaderNodeGroup'); n5.name = 'Group.001'; n5.location = (-197, -51)
n5.width = 215
n5.node_tree = ng_ray_plane_intersection
n5.inputs[2].default_value = (0.0, 0.0, 1.0)
n6 = _N.new('ShaderNodeMix'); n6.name = 'Mix.002'; n6.location = (-410, 166)
n6.data_type = 'RGBA'
n6.blend_type = 'MULTIPLY'
n6.inputs[0].default_value = 1.0
n7 = _N.new('ShaderNodeMath'); n7.name = 'Math.001'; n7.location = (-569, 318)
n7.operation = 'MULTIPLY'
n7.inputs[1].default_value = 100.0
n7.inputs[2].default_value = 0.0
n8 = _N.new('ShaderNodeMath'); n8.name = 'Math.002'; n8.location = (-208, -346)
n8.operation = 'MINIMUM'
n8.inputs[1].default_value = -0.001
n8.inputs[2].default_value = 0.0
n9 = _N.new('ShaderNodeMath'); n9.name = 'Math'; n9.location = (-371, -352)
n9.operation = 'DIVIDE'
n9.inputs[1].default_value = 600.0
n9.inputs[2].default_value = 0.0
n10 = _N.new('ShaderNodeGroup'); n10.name = 'Group.005'; n10.location = (77, -223)
n10.width = 183
n10.node_tree = ng_camera_position
n11 = _N.new('ShaderNodeSeparateXYZ'); n11.name = 'Separate XYZ'; n11.location = (-571, -512)
n12 = _N.new('ShaderNodeMix'); n12.name = 'Mix'; n12.location = (108, 175)
n12.data_type = 'RGBA'
n13 = _N.new('ShaderNodeGroup'); n13.name = 'Group.006'; n13.location = (-24, -413)
n13.width = 271
n13.node_tree = ng_smoothstep
n13.inputs[2].default_value = 0.0
n14 = _N.new('NodeGroupInput'); n14.name = 'coord'; n14.location = (-807, 43)
_L.new(n10.outputs[0], n3.inputs[1])
_L.new(n1.outputs[0], n6.inputs[7])
_L.new(n4.outputs[0], n5.inputs[0])
_L.new(n4.outputs[1], n5.inputs[1])
_L.new(n14.outputs[0], n6.inputs[6])
_L.new(n1.outputs[0], n4.inputs[0])
_L.new(n5.outputs[0], n12.inputs[6])
_L.new(n6.outputs[2], n12.inputs[7])
_L.new(n10.outputs[0], n0.inputs[1])
_L.new(n12.outputs[2], n0.inputs[0])
_L.new(n0.outputs[0], n2.inputs[0])
_L.new(n2.outputs[0], n3.inputs[2])
_L.new(n12.outputs[2], n3.inputs[0])
_L.new(n14.outputs[0], n11.inputs[0])
_L.new(n14.outputs[1], n7.inputs[0])
_L.new(n7.outputs[0], n5.inputs[3])
_L.new(n9.outputs[0], n8.inputs[0])
_L.new(n14.outputs[1], n9.inputs[0])
_L.new(n11.outputs[2], n13.inputs[0])
_L.new(n8.outputs[0], n13.inputs[1])
_L.new(n13.outputs[0], n12.inputs[0])
_L.new(n13.outputs[0], n3.inputs[3])
n3.is_active_output = True
ng_calculate_fog_world = bpy.data.node_groups.new('. calculate_fog_world', 'ShaderNodeTree')
_s = ng_calculate_fog_world.interface.new_socket(name='fog', in_out='OUTPUT', socket_type='NodeSocketFloat')
_s.min_value = 0.0
_s.max_value = 0.0
_s = ng_calculate_fog_world.interface.new_socket(name='viewer', in_out='OUTPUT', socket_type='NodeSocketFloat')
_s.min_value = 0.0
_s.max_value = 0.0
_s = ng_calculate_fog_world.interface.new_socket(name='debug_out', in_out='OUTPUT', socket_type='NodeSocketVector')
_s.min_value = 0.0
_s.max_value = 0.0
_s = ng_calculate_fog_world.interface.new_socket(name='ground', in_out='OUTPUT', socket_type='NodeSocketFloat')
_s.min_value = 0.0
_s.max_value = 0.0
_s = ng_calculate_fog_world.interface.new_socket(name='density', in_out='INPUT', socket_type='NodeSocketFloat')
_s = ng_calculate_fog_world.interface.new_socket(name='distance', in_out='INPUT', socket_type='NodeSocketFloat')
_s = ng_calculate_fog_world.interface.new_socket(name='PlaneD', in_out='INPUT', socket_type='NodeSocketFloat')
_s.default_value = -1.0
_s.min_value = -1e+04
_s.max_value = 1e+04
_N = ng_calculate_fog_world.nodes; _L = ng_calculate_fog_world.links
n0 = _N.new('NodeFrame'); n0.name = 'Frame.002'; n0.location = (2416, 181)
n0.label = 'There is fun add-on coming up!'
n0.width = 969
n1 = _N.new('NodeFrame'); n1.name = 'Frame.003'; n1.location = (30, -30)
n1.label = 'have you seen the Microsoft FlightSimulator 2020 already?'
n1.width = 909
n2 = _N.new('NodeFrame'); n2.name = 'Frame.004'; n2.location = (30, -30)
n2.label = 'Did you see the amazing cloud rendering technique?!'
n2.width = 849
n3 = _N.new('NodeFrame'); n3.name = 'Frame.008'; n3.location = (30, -30)
n3.label = 'They have rainbows that realistically react to sun!'
n3.width = 789
n4 = _N.new('NodeFrame'); n4.name = 'Frame.006'; n4.location = (30, -30)
n4.label = 'So - for almost 3 years I am making a physically accurate'
n4.width = 729
n5 = _N.new('NodeFrame'); n5.name = 'Frame.007'; n5.location = (30, -30)
n5.label = 'rainbow, sundog/glory simulator'
n5.width = 669
n6 = _N.new('NodeFrame'); n6.name = 'Frame.005'; n6.location = (30, -30)
n6.label = 'that changes appearance based on droplet size and sun angle'
n6.width = 609
n7 = _N.new('ShaderNodeMath'); n7.name = 'Math.007'; n7.location = (159, 74)
n7.operation = 'DIVIDE'
n7.inputs[2].default_value = 0.0
n8 = _N.new('ShaderNodeMath'); n8.name = 'Math.008'; n8.location = (488, 74)
n8.operation = 'SUBTRACT'
n8.inputs[0].default_value = 1.0
n8.inputs[2].default_value = 0.0
n9 = _N.new('ShaderNodeMath'); n9.name = 'Math.011'; n9.location = (805, -57)
n9.operation = 'MULTIPLY'
n9.inputs[2].default_value = 0.0
n10 = _N.new('ShaderNodeSeparateColor'); n10.name = 'Separate RGB.005'; n10.location = (-290, 244)
n11 = _N.new('ShaderNodeMath'); n11.name = 'Math.012'; n11.location = (1013, -45)
n11.operation = 'DIVIDE'
n11.inputs[2].default_value = 0.0
n12 = _N.new('ShaderNodeGroup'); n12.name = 'Group.008'; n12.location = (327, 55)
n12.node_tree = ng_exp
n13 = _N.new('ShaderNodeMath'); n13.name = 'Math.006'; n13.location = (-51, 97)
n13.operation = 'MULTIPLY'
n13.inputs[2].default_value = 0.0
n14 = _N.new('ShaderNodeMath'); n14.name = 'Math.005'; n14.location = (-287, 89)
n14.operation = 'MULTIPLY'
n14.inputs[1].default_value = -1.0
n14.inputs[2].default_value = 0.0
n15 = _N.new('ShaderNodeVectorMath'); n15.name = 'Vector Math.001'; n15.location = (-584, 431)
n15.operation = 'NORMALIZE'
n15.inputs[1].default_value = (0.5, 0.5, 0.5)
n16 = _N.new('ShaderNodeMath'); n16.name = 'Math.009'; n16.location = (269, -270)
n16.operation = 'MULTIPLY'
n16.inputs[2].default_value = 0.0
n17 = _N.new('ShaderNodeMath'); n17.name = 'Math'; n17.location = (1277, 12)
n17.label = 'some kind of fix'
n17.width = 193
n17.operation = 'POWER'
n17.inputs[1].default_value = 1.1
n17.inputs[2].default_value = 0.0
n18 = _N.new('ShaderNodeMath'); n18.name = 'Math.002'; n18.location = (1276, -142)
n18.label = 'pow(val,1.1) fixed something'
n18.width = 196
n18.operation = 'POWER'
n18.inputs[1].default_value = 1.1
n18.inputs[2].default_value = 0.0
n19 = _N.new('ShaderNodeSeparateColor'); n19.name = 'Separate RGB.001'; n19.location = (-783, -409)
n20 = _N.new('ShaderNodeMath'); n20.name = 'Math.010'; n20.location = (-629, -409)
n20.operation = 'MULTIPLY'
n20.inputs[1].default_value = -1.0
n20.inputs[2].default_value = 0.0
n21 = _N.new('ShaderNodeMath'); n21.name = 'Math.001'; n21.location = (-233, -277)
n21.operation = 'DIVIDE'
n21.inputs[2].default_value = 0.0
n22 = _N.new('ShaderNodeMath'); n22.name = 'Math.003'; n22.location = (-1379, -181)
n22.label = 'make it usable'
n22.operation = 'MULTIPLY'
n22.inputs[1].default_value = 0.2
n22.inputs[2].default_value = 0.0
n23 = _N.new('NodeReroute'); n23.name = 'Reroute.001'; n23.location = (-793, 73)
n23.width = 16
n23.socket_idname = 'NodeSocketFloat'
n24 = _N.new('NodeReroute'); n24.name = 'Reroute'; n24.location = (-676, -116)
n24.width = 16
n24.socket_idname = 'NodeSocketFloat'
n25 = _N.new('ShaderNodeMix'); n25.name = 'Mix.001'; n25.location = (-884, 353)
n25.data_type = 'RGBA'
n25.blend_type = 'SUBTRACT'
n25.inputs[0].default_value = 1.0
n26 = _N.new('ShaderNodeGroup'); n26.name = 'Group.003'; n26.location = (-1403, 37)
n26.label = 'intersect_plane'
n26.width = 188
n26.node_tree = ng_intersect_plane
n27 = _N.new('NodeGroupOutput'); n27.name = 'Group Output'; n27.location = (1646, 169)
n28 = _N.new('NodeGroupInput'); n28.name = 'Group Input'; n28.location = (-1612, -362)
n29 = _N.new('ShaderNodeGroup'); n29.name = 'Group.004'; n29.location = (-2, -154)
n29.node_tree = ng_exp
n30 = _N.new('ShaderNodeTexCoord'); n30.name = 'Texture Coordinate'; n30.location = (-1608, 36)
n1.parent = n0
n2.parent = n1
n3.parent = n2
n4.parent = n3
n5.parent = n4
n6.parent = n5
_L.new(n26.outputs[1], n19.inputs[0])
_L.new(n21.outputs[0], n29.inputs[0])
_L.new(n25.outputs[2], n15.inputs[0])
_L.new(n15.outputs[0], n10.inputs[0])
_L.new(n26.outputs[1], n25.inputs[7])
_L.new(n10.outputs[2], n13.inputs[0])
_L.new(n14.outputs[0], n13.inputs[1])
_L.new(n7.outputs[0], n12.inputs[0])
_L.new(n12.outputs[0], n8.inputs[1])
_L.new(n29.outputs[0], n16.inputs[1])
_L.new(n24.outputs[0], n16.inputs[0])
_L.new(n8.outputs[0], n9.inputs[0])
_L.new(n16.outputs[0], n9.inputs[1])
_L.new(n9.outputs[0], n11.inputs[0])
_L.new(n10.outputs[2], n11.inputs[1])
_L.new(n13.outputs[0], n7.inputs[0])
_L.new(n20.outputs[0], n21.inputs[0])
_L.new(n28.outputs[1], n21.inputs[1])
_L.new(n28.outputs[1], n7.inputs[1])
_L.new(n28.outputs[0], n22.inputs[0])
_L.new(n16.outputs[0], n18.inputs[0])
_L.new(n11.outputs[0], n17.inputs[0])
_L.new(n18.outputs[0], n27.inputs[1])
_L.new(n17.outputs[0], n27.inputs[0])
_L.new(n19.outputs[2], n20.inputs[0])
_L.new(n23.outputs[0], n27.inputs[2])
_L.new(n22.outputs[0], n24.inputs[0])
_L.new(n30.outputs[3], n26.inputs[0])
_L.new(n26.outputs[2], n23.inputs[0])
_L.new(n23.outputs[0], n14.inputs[0])
_L.new(n26.outputs[0], n25.inputs[6])
_L.new(n26.outputs[3], n27.inputs[3])
_L.new(n28.outputs[2], n26.inputs[1])
n27.is_active_output = True
ng_calculate_scattering = bpy.data.node_groups.new('. calculate_scattering', 'ShaderNodeTree')
_s = ng_calculate_scattering.interface.new_socket(name='Fog Color', in_out='OUTPUT', socket_type='NodeSocketColor')
_s.default_value = (0.0, 0.0, 0.0, 0.0)
_s = ng_calculate_scattering.interface.new_socket(name='Fog Amount', in_out='OUTPUT', socket_type='NodeSocketFloat')
_s.min_value = 0.0
_s.max_value = 0.0
_s = ng_calculate_scattering.interface.new_socket(name='Input', in_out='INPUT', socket_type='NodeSocketColor')
_s.default_value = (1.0, 1.0, 1.0, 1.0)
_s = ng_calculate_scattering.interface.new_socket(name='Fog Color', in_out='INPUT', socket_type='NodeSocketColor')
_s.default_value = (0.5, 0.5, 0.5, 1.0)
_s = ng_calculate_scattering.interface.new_socket(name='Extinction Color', in_out='INPUT', socket_type='NodeSocketColor')
_s.default_value = (0.5, 0.5, 0.5, 1.0)
_s = ng_calculate_scattering.interface.new_socket(name='Inscattering Color', in_out='INPUT', socket_type='NodeSocketColor')
_s = ng_calculate_scattering.interface.new_socket(name='fog', in_out='INPUT', socket_type='NodeSocketFloat')
_s = ng_calculate_scattering.interface.new_socket(name='distance', in_out='INPUT', socket_type='NodeSocketFloat')
_s.default_value = 200.0
_s.min_value = -1e+04
_s.max_value = 1e+04
_s = ng_calculate_scattering.interface.new_socket(name='intensity', in_out='INPUT', socket_type='NodeSocketFloat')
_N = ng_calculate_scattering.nodes; _L = ng_calculate_scattering.links
n0 = _N.new('NodeFrame'); n0.name = 'Frame.001'; n0.location = (1147, -511)
n0.label = 'I really believe my addon sets a new standard'
n0.width = 609
n1 = _N.new('NodeFrame'); n1.name = 'Frame'; n1.location = (1147, -478)
n1.label = 'I might look how to include this sky in Blender as native addon'
n1.width = 609
n2 = _N.new('NodeReroute'); n2.name = 'Reroute.002'; n2.location = (-1240, -876)
n2.width = 16
n2.socket_idname = 'NodeSocketFloat'
n2.inputs[0].default_value = 0.0
n3 = _N.new('NodeReroute'); n3.name = 'Reroute.001'; n3.location = (1430, -571)
n3.width = 16
n3.socket_idname = 'NodeSocketFloat'
n3.inputs[0].default_value = 0.0
n4 = _N.new('ShaderNodeMix'); n4.name = 'Mix.005'; n4.location = (1438, 591)
n4.width = 256
n4.data_type = 'RGBA'
n4.blend_type = 'ADD'
n4.inputs[0].default_value = 1.0
n5 = _N.new('ShaderNodeMix'); n5.name = 'Mix.001'; n5.location = (-65, 604)
n5.data_type = 'RGBA'
n5.blend_type = 'MULTIPLY'
n5.inputs[0].default_value = 1.0
n6 = _N.new('ShaderNodeMath'); n6.name = 'Math.018'; n6.location = (-613, -312)
n6.operation = 'MULTIPLY'
n6.inputs[1].default_value = -1.0
n6.inputs[2].default_value = 0.0
n7 = _N.new('ShaderNodeMath'); n7.name = 'Math.017'; n7.location = (-614, -133)
n7.operation = 'MULTIPLY'
n7.inputs[1].default_value = -1.0
n7.inputs[2].default_value = 0.0
n8 = _N.new('NodeReroute'); n8.name = 'Reroute.003'; n8.location = (1305, 1)
n8.width = 16
n8.socket_idname = 'NodeSocketFloat'
n9 = _N.new('ShaderNodeMath'); n9.name = 'Math.019'; n9.location = (-844, -272)
n9.operation = 'MULTIPLY'
n9.inputs[2].default_value = 0.0
n10 = _N.new('ShaderNodeMix'); n10.name = 'Mix.004'; n10.location = (938, 668)
n10.data_type = 'RGBA'
n10.blend_type = 'MULTIPLY'
n10.inputs[0].default_value = 1.0
n11 = _N.new('ShaderNodeMix'); n11.name = 'Mix.007'; n11.location = (948, 441)
n11.data_type = 'RGBA'
n11.blend_type = 'MULTIPLY'
n11.inputs[0].default_value = 1.0
n12 = _N.new('ShaderNodeMix'); n12.name = 'Mix.009'; n12.location = (1156, 394)
n12.data_type = 'RGBA'
n12.blend_type = 'MULTIPLY'
n12.inputs[0].default_value = 1.0
n13 = _N.new('ShaderNodeMix'); n13.name = 'Mix.002'; n13.location = (-61, 402)
n13.data_type = 'RGBA'
n13.blend_type = 'MULTIPLY'
n13.inputs[0].default_value = 1.0
n14 = _N.new('ShaderNodeCombineColor'); n14.name = 'Combine RGB'; n14.location = (498, 611)
n15 = _N.new('ShaderNodeCombineColor'); n15.name = 'Combine RGB.001'; n15.location = (497, 425)
n16 = _N.new('ShaderNodeMix'); n16.name = 'Mix.010'; n16.location = (716, 458)
n16.data_type = 'RGBA'
n16.blend_type = 'SUBTRACT'
n16.inputs[0].default_value = 1.0
n16.inputs[6].default_value = (1.0, 1.0, 1.0, 1.0)
n17 = _N.new('ShaderNodeMix'); n17.name = 'Mix.011'; n17.location = (-318, 599)
n17.data_type = 'RGBA'
n17.blend_type = 'SUBTRACT'
n17.inputs[0].default_value = 1.0
n17.inputs[6].default_value = (1.0, 1.0, 1.0, 1.0)
n18 = _N.new('NodeGroupInput'); n18.name = 'Group Input'; n18.location = (-1492, 121)
n19 = _N.new('ShaderNodeGroup'); n19.name = 'Group.004'; n19.location = (307, 621)
n19.hide = True
n19.node_tree = ng_exp
n20 = _N.new('ShaderNodeGroup'); n20.name = 'Group.005'; n20.location = (307, 581)
n20.hide = True
n20.node_tree = ng_exp
n21 = _N.new('ShaderNodeGroup'); n21.name = 'Group.008'; n21.location = (326, 356)
n21.hide = True
n21.node_tree = ng_exp
n22 = _N.new('ShaderNodeGroup'); n22.name = 'Group.009'; n22.location = (325, 317)
n22.hide = True
n22.node_tree = ng_exp
n23 = _N.new('ShaderNodeSeparateColor'); n23.name = 'Separate RGB.003'; n23.location = (109, 604)
n24 = _N.new('ShaderNodeGroup'); n24.name = 'Group.006'; n24.location = (307, 539)
n24.hide = True
n24.node_tree = ng_exp
n25 = _N.new('ShaderNodeSeparateColor'); n25.name = 'Separate RGB.004'; n25.location = (152, 416)
n26 = _N.new('ShaderNodeGroup'); n26.name = 'Group.007'; n26.location = (324, 395)
n26.hide = True
n26.node_tree = ng_exp
n27 = _N.new('NodeGroupOutput'); n27.name = 'Group Output'; n27.location = (1832, 367)
_L.new(n5.outputs[2], n23.inputs[0])
_L.new(n13.outputs[2], n25.inputs[0])
_L.new(n10.outputs[2], n4.inputs[6])
_L.new(n18.outputs[0], n10.inputs[6])
_L.new(n11.outputs[2], n12.inputs[6])
_L.new(n18.outputs[1], n11.inputs[7])
_L.new(n4.outputs[2], n27.inputs[0])
_L.new(n7.outputs[0], n5.inputs[7])
_L.new(n6.outputs[0], n13.inputs[7])
_L.new(n18.outputs[4], n8.inputs[0])
_L.new(n18.outputs[4], n9.inputs[0])
_L.new(n9.outputs[0], n7.inputs[0])
_L.new(n9.outputs[0], n6.inputs[0])
_L.new(n8.outputs[0], n27.inputs[1])
_L.new(n18.outputs[5], n9.inputs[1])
_L.new(n12.outputs[2], n4.inputs[7])
_L.new(n18.outputs[6], n12.inputs[7])
_L.new(n17.outputs[2], n5.inputs[6])
_L.new(n18.outputs[2], n17.inputs[7])
_L.new(n16.outputs[2], n11.inputs[6])
_L.new(n15.outputs[0], n16.inputs[7])
_L.new(n14.outputs[0], n10.inputs[7])
_L.new(n18.outputs[3], n13.inputs[6])
_L.new(n23.outputs[0], n19.inputs[0])
_L.new(n19.outputs[0], n14.inputs[0])
_L.new(n23.outputs[1], n20.inputs[0])
_L.new(n23.outputs[2], n24.inputs[0])
_L.new(n20.outputs[0], n14.inputs[1])
_L.new(n24.outputs[0], n14.inputs[2])
_L.new(n25.outputs[0], n26.inputs[0])
_L.new(n25.outputs[1], n21.inputs[0])
_L.new(n25.outputs[2], n22.inputs[0])
_L.new(n26.outputs[0], n15.inputs[0])
_L.new(n21.outputs[0], n15.inputs[1])
_L.new(n22.outputs[0], n15.inputs[2])
n27.is_active_output = True
ng_earth_shadow_hack = bpy.data.node_groups.new('. earth_shadow_hack', 'ShaderNodeTree')
_s = ng_earth_shadow_hack.interface.new_socket(name='shadow', in_out='OUTPUT', socket_type='NodeSocketFloat')
_s.min_value = 0.0
_s.max_value = 0.0
_s = ng_earth_shadow_hack.interface.new_socket(name='sun_dir', in_out='INPUT', socket_type='NodeSocketVector')
_s.default_value = (0.5, 0.5, 0.5)
_s.min_value = -1e+04
_s.max_value = 1e+04
_s = ng_earth_shadow_hack.interface.new_socket(name='fog', in_out='INPUT', socket_type='NodeSocketFloat')
_s = ng_earth_shadow_hack.interface.new_socket(name='sun_diameter', in_out='INPUT', socket_type='NodeSocketFloat')
_s = ng_earth_shadow_hack.interface.new_socket(name='sun_up', in_out='INPUT', socket_type='NodeSocketFloat')
_s = ng_earth_shadow_hack.interface.new_socket(name='sun_front', in_out='INPUT', socket_type='NodeSocketFloat')
_s = ng_earth_shadow_hack.interface.new_socket(name='invert', in_out='INPUT', socket_type='NodeSocketFloat')
_N = ng_earth_shadow_hack.nodes; _L = ng_earth_shadow_hack.links
n0 = _N.new('ShaderNodeMath'); n0.name = 'Math.001'; n0.location = (505, -300)
n0.inputs[2].default_value = 0.0
n1 = _N.new('ShaderNodeMath'); n1.name = 'Math'; n1.location = (338, -302)
n1.operation = 'MULTIPLY'
n1.inputs[1].default_value = 0.45
n1.inputs[2].default_value = 0.0
n2 = _N.new('ShaderNodeMath'); n2.name = 'Math.007'; n2.location = (664, -300)
n2.operation = 'SUBTRACT'
n2.inputs[0].default_value = 1.2
n2.inputs[2].default_value = 0.0
n3 = _N.new('ShaderNodeMath'); n3.name = 'Math.014'; n3.location = (1188, -530)
n3.operation = 'MULTIPLY'
n3.inputs[2].default_value = 0.0
n4 = _N.new('ShaderNodeMath'); n4.name = 'Math.006'; n4.location = (1178, -277)
n4.operation = 'MULTIPLY'
n4.inputs[2].default_value = 0.0
n5 = _N.new('ShaderNodeMath'); n5.name = 'Math.003'; n5.location = (2203, -45)
n5.operation = 'POWER'
n5.inputs[2].default_value = 0.0
n6 = _N.new('ShaderNodeMath'); n6.name = 'Math.018'; n6.location = (1634, 83)
n6.operation = 'MAXIMUM'
n6.inputs[1].default_value = 0.0
n6.inputs[2].default_value = 0.0
n7 = _N.new('ShaderNodeMath'); n7.name = 'Math.002'; n7.location = (983, -459)
n7.operation = 'MULTIPLY'
n7.inputs[1].default_value = -2.0
n7.inputs[2].default_value = 0.0
n8 = _N.new('ShaderNodeMath'); n8.name = 'Math.011'; n8.location = (1642, -107)
n8.operation = 'POWER'
n8.inputs[1].default_value = 1.0
n8.inputs[2].default_value = 0.0
n9 = _N.new('ShaderNodeGroup'); n9.name = 'Group.001'; n9.location = (1427, 143)
n9.node_tree = ng_smoothstep
n9.inputs[1].default_value = -0.2
n9.inputs[2].default_value = 0.0
n10 = _N.new('ShaderNodeMath'); n10.name = 'Math.017'; n10.location = (1783, 83)
n10.operation = 'POWER'
n10.inputs[1].default_value = 1.1
n10.inputs[2].default_value = 0.0
n11 = _N.new('ShaderNodeMath'); n11.name = 'Math.004'; n11.location = (832, 29)
n11.operation = 'SUBTRACT'
n11.inputs[0].default_value = 1.0
n11.inputs[2].default_value = 0.0
n12 = _N.new('ShaderNodeMath'); n12.name = 'Math.016'; n12.location = (3888, 215)
n12.operation = 'MULTIPLY'
n12.inputs[2].default_value = 0.0
n13 = _N.new('ShaderNodeMath'); n13.name = 'Math.009'; n13.location = (3008, -175)
n13.operation = 'POWER'
n13.inputs[1].default_value = 3.0
n13.inputs[2].default_value = 0.0
n14 = _N.new('ShaderNodeGroup'); n14.name = 'Group'; n14.location = (2721, -298)
n14.node_tree = ng_smoothstep
n15 = _N.new('NodeGroupInput'); n15.name = 'coord'; n15.location = (-37, 219)
n16 = _N.new('ShaderNodeMix'); n16.name = 'Mix.001'; n16.location = (3619, -3)
n16.data_type = 'RGBA'
n16.inputs[7].default_value = (1.0, 1.0, 1.0, 1.0)
n17 = _N.new('ShaderNodeGroup'); n17.name = 'Group.002'; n17.location = (1434, 526)
n17.node_tree = ng_smoothstep
n17.inputs[1].default_value = -0.01
n17.inputs[2].default_value = 0.01
n18 = _N.new('ShaderNodeMath'); n18.name = 'Math.008'; n18.location = (3240, -71)
n18.operation = 'MULTIPLY'
n18.inputs[0].default_value = 1.0
n18.inputs[2].default_value = 0.0
n19 = _N.new('ShaderNodeVectorMath'); n19.name = 'Vector Math.002'; n19.location = (436, 415)
n19.operation = 'DOT_PRODUCT'
n19.inputs[1].default_value = (0.0, 0.0, 1.0)
n20 = _N.new('ShaderNodeMath'); n20.name = 'Math.005'; n20.location = (2447, -117)
n20.operation = 'SUBTRACT'
n20.inputs[0].default_value = 1.0
n20.inputs[2].default_value = 0.0
n21 = _N.new('ShaderNodeMath'); n21.name = 'Math.012'; n21.location = (990, -639)
n21.operation = 'MULTIPLY'
n21.inputs[1].default_value = 2.0
n21.inputs[2].default_value = 0.0
n22 = _N.new('NodeGroupOutput'); n22.name = 'Group Output'; n22.location = (4143, 171)
_L.new(n1.outputs[0], n0.inputs[0])
_L.new(n5.outputs[0], n20.inputs[1])
_L.new(n0.outputs[0], n2.inputs[1])
_L.new(n11.outputs[0], n8.inputs[0])
_L.new(n20.outputs[0], n14.inputs[0])
_L.new(n2.outputs[0], n4.inputs[1])
_L.new(n2.outputs[0], n3.inputs[1])
_L.new(n4.outputs[0], n14.inputs[1])
_L.new(n3.outputs[0], n14.inputs[2])
_L.new(n14.outputs[0], n13.inputs[0])
_L.new(n7.outputs[0], n4.inputs[0])
_L.new(n15.outputs[2], n7.inputs[0])
_L.new(n15.outputs[2], n21.inputs[0])
_L.new(n13.outputs[0], n18.inputs[1])
_L.new(n19.outputs[1], n17.inputs[0])
_L.new(n16.outputs[2], n12.inputs[0])
_L.new(n18.outputs[0], n16.inputs[6])
_L.new(n12.outputs[0], n22.inputs[0])
_L.new(n9.outputs[0], n6.inputs[0])
_L.new(n10.outputs[0], n5.inputs[1])
_L.new(n8.outputs[0], n5.inputs[0])
_L.new(n21.outputs[0], n3.inputs[0])
_L.new(n6.outputs[0], n10.inputs[0])
_L.new(n9.outputs[0], n12.inputs[1])
_L.new(n15.outputs[0], n19.inputs[0])
_L.new(n15.outputs[3], n11.inputs[1])
_L.new(n15.outputs[4], n1.inputs[0])
_L.new(n19.outputs[1], n9.inputs[0])
_L.new(n17.outputs[0], n16.inputs[0])
n22.is_active_output = True
ng_starlightatmosphere = bpy.data.node_groups.new('StarlightAtmosphere', 'ShaderNodeTree')
_s = ng_starlightatmosphere.interface.new_socket(name='out_material', in_out='OUTPUT', socket_type='NodeSocketShader')
_s = ng_starlightatmosphere.interface.new_socket(name='out_world', in_out='OUTPUT', socket_type='NodeSocketShader')
_s = ng_starlightatmosphere.interface.new_socket(name='sky_coordinates', in_out='OUTPUT', socket_type='NodeSocketVector')
_s.min_value = 0.0
_s.max_value = 0.0
_s = ng_starlightatmosphere.interface.new_socket(name='sun_direction', in_out='OUTPUT', socket_type='NodeSocketVector')
_s.subtype = 'DIRECTION'
_s.default_value = (0.0, 0.0, 1.0)
_s.min_value = -1.0
_s.max_value = 1.0
_s = ng_starlightatmosphere.interface.new_socket(name='in_world', in_out='INPUT', socket_type='NodeSocketColor')
_s = ng_starlightatmosphere.interface.new_socket(name='in_material', in_out='INPUT', socket_type='NodeSocketShader')
_N = ng_starlightatmosphere.nodes; _L = ng_starlightatmosphere.links
n0 = _N.new('ShaderNodeRGB'); n0.name = 'atmosphere_inscattering'; n0.location = (-1100, -470)
n0.label = 'fog inscattering'
n0.outputs[0].default_value = (0.215, 0.447, 0.887, 1.0)
n1 = _N.new('ShaderNodeRGB'); n1.name = 'atmosphere_extinction'; n1.location = (-1099, -280)
n1.label = 'fog extinction'
n1.outputs[0].default_value = (0.893, 0.812, 0.598, 1.0)
n2 = _N.new('ShaderNodeMath'); n2.name = 'Math.009'; n2.location = (-572, 1077)
n2.operation = 'MULTIPLY'
n2.inputs[1].default_value = 0.8
n2.inputs[2].default_value = 0.0
n3 = _N.new('ShaderNodeVectorMath'); n3.name = 'Vector Math'; n3.location = (-722, 1074)
n3.operation = 'DOT_PRODUCT'
n3.inputs[1].default_value = (0.0, 0.0, 1.0)
n4 = _N.new('ShaderNodeMath'); n4.name = 'Math.008'; n4.location = (-424, 1076)
n4.inputs[1].default_value = 0.15
n4.inputs[2].default_value = 0.0
n5 = _N.new('ShaderNodeVectorMath'); n5.name = 'Vector Math.001'; n5.location = (-723, 873)
n5.operation = 'DOT_PRODUCT'
n5.inputs[1].default_value = (0.0, 0.0, 1.0)
n6 = _N.new('ShaderNodeMath'); n6.name = 'Math.006'; n6.location = (-574, 873)
n6.operation = 'MULTIPLY'
n6.inputs[1].default_value = 0.8
n6.inputs[2].default_value = 0.0
n7 = _N.new('ShaderNodeMath'); n7.name = 'Math.007'; n7.location = (-424, 872)
n7.inputs[1].default_value = 0.2
n7.inputs[2].default_value = 0.0
n8 = _N.new('ShaderNodeMath'); n8.name = 'Math.004'; n8.location = (-273, 872)
n8.operation = 'POWER'
n8.inputs[1].default_value = 0.73
n8.inputs[2].default_value = 0.0
n9 = _N.new('ShaderNodeMath'); n9.name = 'Math.005'; n9.location = (-122, 872)
n9.operation = 'MAXIMUM'
n9.use_clamp = True
n9.inputs[1].default_value = 0.01
n9.inputs[2].default_value = 0.0
n10 = _N.new('ShaderNodeValue'); n10.name = 'sun_diameter'; n10.location = (-1206, 685)
n10.label = 'sun_diameter'
n10.outputs[0].default_value = 0.00918
n11 = _N.new('ShaderNodeValue'); n11.name = 'atmosphere_height'; n11.location = (-1101, -750)
n11.label = 'fog height'
n11.outputs[0].default_value = 700.0
n12 = _N.new('ShaderNodeValue'); n12.name = 'atmosphere_distance'; n12.location = (-1101, -840)
n12.label = 'fog distance scalar'
n12.outputs[0].default_value = 1.0
n13 = _N.new('ShaderNodeValue'); n13.name = 'ground_offset'; n13.location = (-1100, -930)
n13.label = 'ground_plane_offset'
n13.outputs[0].default_value = -1.0
n14 = _N.new('ShaderNodeMix'); n14.name = 'Mix.002'; n14.location = (-458, 300)
n14.data_type = 'RGBA'
n14.blend_type = 'MULTIPLY'
n14.inputs[0].default_value = 0.45
n15 = _N.new('ShaderNodeMix'); n15.name = 'Mix.001'; n15.location = (335, -67)
n15.data_type = 'RGBA'
n15.blend_type = 'MULTIPLY'
n15.inputs[0].default_value = 1.0
n16 = _N.new('ShaderNodeMix'); n16.name = 'Mix.006'; n16.location = (487, -69)
n16.data_type = 'RGBA'
n16.blend_type = 'MULTIPLY'
n16.inputs[0].default_value = 1.0
n17 = _N.new('ShaderNodeMix'); n17.name = 'Mix.009'; n17.location = (242, 1223)
n17.data_type = 'RGBA'
n17.blend_type = 'MULTIPLY'
n17.inputs[0].default_value = 1.0
n18 = _N.new('ShaderNodeMix'); n18.name = 'Mix.010'; n18.location = (406, 1160)
n18.data_type = 'RGBA'
n18.blend_type = 'MULTIPLY'
n18.inputs[0].default_value = 1.0
n19 = _N.new('ShaderNodeMix'); n19.name = 'Mix.003'; n19.location = (945, 1315)
n19.width = 161
n19.data_type = 'RGBA'
n19.blend_type = 'MULTIPLY'
n19.inputs[0].default_value = 0.2
n20 = _N.new('ShaderNodeMix'); n20.name = 'indirect'; n20.location = (721, 1160)
n20.label = 'indirect_ground_hack'
n20.width = 174
n20.data_type = 'RGBA'
n20.blend_type = 'ADD'
n21 = _N.new('ShaderNodeMath'); n21.name = 'Math.012'; n21.location = (538, 966)
n21.operation = 'MULTIPLY'
n21.use_clamp = True
n21.inputs[2].default_value = 0.0
n22 = _N.new('ShaderNodeMix'); n22.name = 'Mix.013'; n22.location = (554, 779)
n22.data_type = 'RGBA'
n22.blend_type = 'MULTIPLY'
n22.inputs[0].default_value = 1.0
n22.inputs[6].default_value = (0.06221, 0.129, 0.209, 1.0)
n23 = _N.new('ShaderNodeMix'); n23.name = 'Mix.011'; n23.location = (-1404, -485)
n23.data_type = 'RGBA'
n23.blend_type = 'MULTIPLY'
n23.inputs[0].default_value = 0.7083
n24 = _N.new('ShaderNodeRGB'); n24.name = 'ground_albedo'; n24.location = (-1246, -283)
n24.label = 'ground color'
n24.outputs[0].default_value = (0.23, 0.2, 0.2, 1.0)
n25 = _N.new('ShaderNodeValue'); n25.name = 'atmosphere_mie'; n25.location = (-1110, -1212)
n25.label = 'atmosphere_mie'
n25.outputs[0].default_value = 200.0
n26 = _N.new('ShaderNodeValue'); n26.name = 'atmosphere_intensity'; n26.location = (-1109, -1300)
n26.label = 'atmosphere_intensity'
n26.outputs[0].default_value = 300.0
n27 = _N.new('NodeReroute'); n27.name = 'Reroute.001'; n27.location = (-1181, -169)
n27.width = 16
n27.socket_idname = 'NodeSocketVectorDirection'
n28 = _N.new('ShaderNodeValue'); n28.name = 'atmosphere_falloff'; n28.location = (-1102, -1019)
n28.label = 'atmosphere_falloff'
n28.outputs[0].default_value = 1.0
n29 = _N.new('NodeReroute'); n29.name = 'Reroute.003'; n29.location = (-745, -386)
n29.width = 16
n29.socket_idname = 'NodeSocketVector'
n30 = _N.new('ShaderNodeGroup'); n30.name = 'Group.002'; n30.location = (-723, 536)
n30.width = 279
n30.node_tree = ng_sun_limb_darkening_radiance
n30.inputs[2].default_value = 0.85
n30.inputs[3].default_value = 0.65
n31 = _N.new('ShaderNodeGroup'); n31.name = 'Group.003'; n31.location = (-723, 697)
n31.width = 283
n31.node_tree = ng_mie_scattering
n32 = _N.new('ShaderNodeGroup'); n32.name = 'sun_ground_radiance'; n32.location = (-718, 1247)
n32.label = 'sun_ground_radiance'
n32.width = 294
n32.node_tree = ng_sun_ground_radiance
n33 = _N.new('ShaderNodeRGB'); n33.name = 'sun_light'; n33.location = (560, 1399)
n33.label = 'sun_light'
n33.outputs[0].default_value = (1173.0, 1012.0, 753.6, 1.0)
n34 = _N.new('ShaderNodeMix'); n34.name = 'Mix.005'; n34.location = (1278, 442)
n34.data_type = 'RGBA'
n34.blend_type = 'ADD'
n34.inputs[0].default_value = 1.0
n35 = _N.new('ShaderNodeMix'); n35.name = 'Mix'; n35.location = (1473, 395)
n35.data_type = 'RGBA'
n36 = _N.new('ShaderNodeMix'); n36.name = 'Mix.008'; n36.location = (671, -67)
n36.data_type = 'RGBA'
n36.blend_type = 'MULTIPLY'
n36.inputs[0].default_value = 1.0
n37 = _N.new('ShaderNodeMix'); n37.name = 'Mix.012'; n37.location = (931, 480)
n37.data_type = 'RGBA'
n37.blend_type = 'MULTIPLY'
n37.inputs[0].default_value = 1.0
n38 = _N.new('ShaderNodeGamma'); n38.name = 'Node.001'; n38.location = (1463, -336)
n38.label = "this is 'artistic' falloff curve"
n38.width = 192
n39 = _N.new('NodeGroupInput'); n39.name = 'Group Input'; n39.location = (1256, 545)
n40 = _N.new('ShaderNodeMix'); n40.name = 'Mix.015'; n40.location = (1688, 570)
n40.data_type = 'RGBA'
n40.blend_type = 'ADD'
n40.inputs[0].default_value = 1.0
n41 = _N.new('ShaderNodeValue'); n41.name = 'stars_radiance_gamma'; n41.location = (1463, 663)
n41.label = 'stars_radiance_gamma'
n41.outputs[0].default_value = 0.5
n42 = _N.new('ShaderNodeValue'); n42.name = 'sun_radiance_gamma'; n42.location = (1253, 644)
n42.label = 'sun_radiance_gamma'
n42.outputs[0].default_value = 1.0
n43 = _N.new('ShaderNodeVectorMath'); n43.name = 'Vector Math.006'; n43.location = (-1575, -31)
n43.operation = 'DOT_PRODUCT'
n43.inputs[1].default_value = (0.0, -0.6, 0.0)
n44 = _N.new('ShaderNodeNormal'); n44.name = 'sun_dir'; n44.location = (-1431, 581)
n44.label = 'sun_dir'
n45 = _N.new('ShaderNodeNormal'); n45.name = 'sun_right'; n45.location = (-1434, 397)
n45.label = 'sun_right'
n46 = _N.new('ShaderNodeNormal'); n46.name = 'sun_up'; n46.location = (-1435, 209)
n46.label = 'sun_up'
n47 = _N.new('ShaderNodeCombineXYZ'); n47.name = 'Combine XYZ'; n47.location = (-1159, 314)
n48 = _N.new('ShaderNodeVectorMath'); n48.name = 'Vector Math.005'; n48.location = (-1743, -33)
n48.operation = 'CROSS_PRODUCT'
n49 = _N.new('ShaderNodeNormal'); n49.name = 'sun_rot'; n49.location = (-2505, -63)
n49.label = 'sun_rot'
n50 = _N.new('NodeReroute'); n50.name = 'Reroute.004'; n50.location = (977, -190)
n50.width = 16
n50.socket_idname = 'NodeSocketVector'
n51 = _N.new('NodeReroute'); n51.name = 'Reroute.014'; n51.location = (1108, 821)
n51.width = 16
n51.socket_idname = 'NodeSocketVector'
n52 = _N.new('NodeReroute'); n52.name = 'Reroute.010'; n52.location = (2208, -28)
n52.width = 16
n53 = _N.new('NodeReroute'); n53.name = 'Reroute.008'; n53.location = (2209, -65)
n53.width = 16
n53.socket_idname = 'NodeSocketFloat'
n54 = _N.new('NodeReroute'); n54.name = 'Reroute.007'; n54.location = (2207, -103)
n54.width = 16
n54.socket_idname = 'NodeSocketFloat'
n55 = _N.new('NodeReroute'); n55.name = 'Reroute.009'; n55.location = (2208, 9)
n55.width = 16
n56 = _N.new('NodeReroute'); n56.name = 'Reroute.011'; n56.location = (2206, 44)
n56.width = 16
n57 = _N.new('NodeReroute'); n57.name = 'Reroute.012'; n57.location = (2208, 80)
n57.width = 16
n58 = _N.new('NodeReroute'); n58.name = 'Reroute'; n58.location = (2657, -336)
n58.width = 16
n58.socket_idname = 'NodeSocketVectorDirection'
n59 = _N.new('NodeReroute'); n59.name = 'Reroute.002'; n59.location = (2753, -87)
n59.width = 16
n59.socket_idname = 'NodeSocketVectorDirection'
n60 = _N.new('NodeReroute'); n60.name = 'Reroute.006'; n60.location = (2735, -60)
n60.width = 16
n60.socket_idname = 'NodeSocketVector'
n61 = _N.new('NodeReroute'); n61.name = 'Reroute.005'; n61.location = (2641, -310)
n61.width = 16
n61.socket_idname = 'NodeSocketVector'
n62 = _N.new('ShaderNodeMix'); n62.name = 'Mix.014'; n62.location = (2055, 787)
n62.data_type = 'RGBA'
n62.blend_type = 'MULTIPLY'
n62.inputs[0].default_value = 1.0
n63 = _N.new('NodeReroute'); n63.name = 'Reroute.013'; n63.location = (2625, 225)
n63.width = 16
n64 = _N.new('ShaderNodeMix'); n64.name = 'Mix.016'; n64.location = (2455, 466)
n64.data_type = 'RGBA'
n64.blend_type = 'ADD'
n65 = _N.new('ShaderNodeValue'); n65.name = 'stars_radiance_intensity'; n65.location = (1832, 613)
n65.label = 'stars_radiance_intensity'
n65.outputs[0].default_value = 0.02
n66 = _N.new('ShaderNodeTexVoronoi'); n66.name = 'Voronoi Texture'; n66.location = (1120, 1181)
n66.feature = 'SMOOTH_F1'
n66.inputs[2].default_value = 343.0
n67 = _N.new('ShaderNodeMath'); n67.name = 'Math.013'; n67.location = (1290, 1355)
n67.operation = 'SUBTRACT'
n67.inputs[0].default_value = 1.0
n67.inputs[2].default_value = 0.0
n68 = _N.new('ShaderNodeMath'); n68.name = 'power'; n68.location = (1439, 1357)
n68.label = 'power'
n68.operation = 'POWER'
n68.inputs[1].default_value = 100.0
n68.inputs[2].default_value = 0.0
n69 = _N.new('ShaderNodeMix'); n69.name = 'Mix.017'; n69.location = (1287, 1171)
n69.data_type = 'RGBA'
n69.blend_type = 'SCREEN'
n69.inputs[0].default_value = 1.0
n69.inputs[7].default_value = (1.0, 0.3382, 0.1366, 1.0)
n70 = _N.new('ShaderNodeMix'); n70.name = 'Mix.018'; n70.location = (1436, 1172)
n70.data_type = 'RGBA'
n70.inputs[0].default_value = 0.55
n70.inputs[6].default_value = (1.0, 1.0, 1.0, 1.0)
n71 = _N.new('ShaderNodeMix'); n71.name = 'procedural_starmap'; n71.location = (1608, 1328)
n71.label = 'procedural_starmap'
n71.data_type = 'RGBA'
n71.blend_type = 'MULTIPLY'
n71.inputs[0].default_value = 1.0
n72 = _N.new('ShaderNodeTexEnvironment'); n72.name = 'starmap'; n72.location = (1384, 925)
n72.label = 'starmap'
n72.image = img_black_png_001
n73 = _N.new('ShaderNodeGamma'); n73.name = 'stars_output'; n73.location = (1841, 974)
n73.label = 'stars_output'
n73.inputs[0].default_value = (0.0, 0.0, 0.0, 1.0)
n74 = _N.new('ShaderNodeEmission'); n74.name = 'Emission'; n74.location = (2979, 228)
n75 = _N.new('ShaderNodeTexCoord'); n75.name = 'Texture Coordinate'; n75.location = (-2110, 430)
n76 = _N.new('ShaderNodeGamma'); n76.name = 'Node'; n76.location = (-62, -42)
n76.label = "this is 'artistic' falloff curve"
n76.width = 192
n77 = _N.new('ShaderNodeValue'); n77.name = 'sun_intensity'; n77.location = (-1108, -1125)
n77.label = 'sun_intensity'
n77.outputs[0].default_value = 0.0
n78 = _N.new('ShaderNodeRGB'); n78.name = 'atmosphere_color'; n78.location = (-1595, -482)
n78.label = 'fog color'
n78.outputs[0].default_value = (0.493, 0.521, 0.773, 1.0)
n79 = _N.new('ShaderNodeRGB'); n79.name = 'sun_color'; n79.location = (-1597, -676)
n79.label = 'sun_color'
n79.outputs[0].default_value = (1.0, 0.9453, 0.8952, 1.0)
n80 = _N.new('ShaderNodeMix'); n80.name = 'Mix.004'; n80.location = (673, 130)
n80.data_type = 'RGBA'
n80.blend_type = 'MULTIPLY'
n80.inputs[0].default_value = 1.0
n81 = _N.new('ShaderNodeMath'); n81.name = 'Math.014'; n81.location = (462, 134)
n81.operation = 'MULTIPLY'
n81.inputs[2].default_value = 0.0
n82 = _N.new('ShaderNodeValue'); n82.name = 'atmosphere_density'; n82.location = (-1100, -660)
n82.label = 'fog density'
n82.outputs[0].default_value = 1.2
n83 = _N.new('ShaderNodeGroup'); n83.name = 'caclulate_fog_object'; n83.location = (-718, -153)
n83.label = 'caclulate_fog_object'
n83.width = 214
n83.node_tree = ng_calculate_fog_object
n84 = _N.new('ShaderNodeSeparateXYZ'); n84.name = 'Separate XYZ'; n84.location = (-2349, -65)
n85 = _N.new('ShaderNodeCombineXYZ'); n85.name = 'Combine XYZ.001'; n85.location = (-2183, -65)
n86 = _N.new('ShaderNodeVectorMath'); n86.name = 'Vector Math.004'; n86.location = (-2021, -64)
n86.operation = 'NORMALIZE'
n87 = _N.new('ShaderNodeGroup'); n87.name = 'Group'; n87.location = (2433, -36)
n87.width = 191
n87.node_tree = ng_calculate_scattering_object
n88 = _N.new('ShaderNodeGroup'); n88.name = 'caclulate_fog_world'; n88.location = (-721, 98)
n88.label = 'caclulate_fog_world'
n88.width = 201
n88.node_tree = ng_calculate_fog_world
n89 = _N.new('ShaderNodeGroup'); n89.name = 'scattering'; n89.location = (2659, 266)
n89.width = 220
n89.node_tree = ng_calculate_scattering
n90 = _N.new('NodeGroupOutput'); n90.name = 'Group Output'; n90.location = (3234, 154)
n91 = _N.new('ShaderNodeMath'); n91.name = 'Math.011'; n91.location = (462, 482)
n91.operation = 'POWER'
n91.inputs[2].default_value = 0.0
n92 = _N.new('ShaderNodeValToRGB'); n92.name = 'ColorRamp'; n92.location = (641, 528)
n92.label = 'shadow illumination hack'
n92.color_ramp.interpolation = 'B_SPLINE'
while len(n92.color_ramp.elements) > 1: n92.color_ramp.elements.remove(n92.color_ramp.elements[-1])
n92.color_ramp.elements[0].position = 0.08636; n92.color_ramp.elements[0].color = (0.0, 0.0, 0.0, 1.0)
_e = n92.color_ramp.elements.new(0.2659); _e.color = (0.1662, 0.03837, 0.005713, 1.0)
_e = n92.color_ramp.elements.new(0.5273); _e.color = (1.0, 1.0, 1.0, 1.0)
_e = n92.color_ramp.elements.new(1.0); _e.color = (0.6019, 0.678, 1.0, 1.0)
n93 = _N.new('ShaderNodeMath'); n93.name = 'Math.010'; n93.location = (306, 483)
n93.inputs[1].default_value = 0.1
n93.inputs[2].default_value = 0.0
n94 = _N.new('ShaderNodeGroup'); n94.name = 'Group.001'; n94.location = (-683, 354)
n94.width = 201
n94.node_tree = ng_earth_shadow_hack
n94.inputs[5].default_value = 0.0
n95 = _N.new('ShaderNodeMath'); n95.name = 'Math'; n95.location = (-106, 1076)
n95.operation = 'MAXIMUM'
n95.use_clamp = True
n95.inputs[1].default_value = 0.002
n95.inputs[2].default_value = 0.0
n96 = _N.new('ShaderNodeMath'); n96.name = 'Math.001'; n96.location = (-255, 1076)
n96.operation = 'POWER'
n96.inputs[1].default_value = 1.5
n96.inputs[2].default_value = 0.0
n97 = _N.new('ShaderNodeMath'); n97.name = 'Math.002'; n97.location = (-230, 592)
n97.operation = 'POWER'
n97.inputs[1].default_value = 1.3
n97.inputs[2].default_value = 0.0
n98 = _N.new('ShaderNodeMix'); n98.name = 'Mix.007'; n98.location = (109, 588)
n98.data_type = 'RGBA'
n98.blend_type = 'MULTIPLY'
n98.inputs[0].default_value = 1.0
n99 = _N.new('ShaderNodeMath'); n99.name = 'max'; n99.location = (-67, 592)
n99.label = 'max'
n99.operation = 'MAXIMUM'
n99.inputs[2].default_value = 0.0
n100 = _N.new('ShaderNodeValue'); n100.name = 'atmosphere_mie_dir'; n100.location = (-1206, 773)
n100.label = 'atmosphere_mie_dir'
n100.outputs[0].default_value = 0.76
n101 = _N.new('ShaderNodeValue'); n101.name = 'night_radiance'; n101.location = (-234, 428)
n101.label = 'night_radiance'
n101.outputs[0].default_value = 0.02
_L.new(n1.outputs[0], n56.inputs[0])
_L.new(n82.outputs[0], n88.inputs[0])
_L.new(n11.outputs[0], n88.inputs[1])
_L.new(n12.outputs[0], n53.inputs[0])
_L.new(n89.outputs[0], n74.inputs[0])
_L.new(n0.outputs[0], n55.inputs[0])
_L.new(n88.outputs[3], n35.inputs[0])
_L.new(n25.outputs[0], n15.inputs[7])
_L.new(n44.outputs[1], n30.inputs[0])
_L.new(n44.outputs[0], n3.inputs[0])
_L.new(n19.outputs[2], n35.inputs[6])
_L.new(n96.outputs[0], n95.inputs[0])
_L.new(n44.outputs[1], n31.inputs[0])
_L.new(n31.outputs[0], n15.inputs[6])
_L.new(n30.outputs[0], n81.inputs[0])
_L.new(n34.outputs[2], n35.inputs[7])
_L.new(n15.outputs[2], n16.inputs[6])
_L.new(n16.outputs[2], n36.inputs[7])
_L.new(n88.outputs[0], n16.inputs[7])
_L.new(n97.outputs[0], n99.inputs[0])
_L.new(n99.outputs[0], n98.inputs[7])
_L.new(n5.outputs[1], n6.inputs[0])
_L.new(n8.outputs[0], n9.inputs[0])
_L.new(n44.outputs[0], n5.inputs[0])
_L.new(n36.outputs[2], n37.inputs[6])
_L.new(n9.outputs[0], n36.inputs[6])
_L.new(n6.outputs[0], n7.inputs[0])
_L.new(n7.outputs[0], n8.inputs[0])
_L.new(n13.outputs[0], n88.inputs[2])
_L.new(n2.outputs[0], n4.inputs[0])
_L.new(n3.outputs[1], n2.inputs[0])
_L.new(n4.outputs[0], n96.inputs[0])
_L.new(n4.outputs[0], n97.inputs[0])
_L.new(n100.outputs[0], n31.inputs[1])
_L.new(n28.outputs[0], n76.inputs[1])
_L.new(n10.outputs[0], n30.inputs[1])
_L.new(n24.outputs[0], n14.inputs[7])
_L.new(n33.outputs[0], n19.inputs[7])
_L.new(n24.outputs[0], n17.inputs[7])
_L.new(n17.outputs[2], n18.inputs[6])
_L.new(n14.outputs[2], n98.inputs[6])
_L.new(n44.outputs[0], n32.inputs[0])
_L.new(n10.outputs[0], n32.inputs[1])
_L.new(n18.outputs[2], n20.inputs[6])
_L.new(n95.outputs[0], n18.inputs[7])
_L.new(n23.outputs[2], n14.inputs[6])
_L.new(n78.outputs[0], n23.inputs[6])
_L.new(n79.outputs[0], n23.inputs[7])
_L.new(n32.outputs[0], n17.inputs[6])
_L.new(n10.outputs[0], n94.inputs[2])
_L.new(n88.outputs[0], n94.inputs[1])
_L.new(n98.outputs[2], n57.inputs[0])
_L.new(n76.outputs[0], n52.inputs[0])
_L.new(n44.outputs[0], n94.inputs[0])
_L.new(n44.outputs[1], n94.inputs[4])
_L.new(n92.outputs[0], n37.inputs[7])
_L.new(n93.outputs[0], n91.inputs[0])
_L.new(n91.outputs[0], n92.inputs[0])
_L.new(n20.outputs[2], n19.inputs[6])
_L.new(n82.outputs[0], n21.inputs[0])
_L.new(n21.outputs[0], n20.inputs[0])
_L.new(n99.outputs[0], n22.inputs[7])
_L.new(n22.outputs[2], n20.inputs[7])
_L.new(n26.outputs[0], n54.inputs[0])
_L.new(n88.outputs[0], n76.inputs[0])
_L.new(n39.outputs[0], n40.inputs[6])
_L.new(n35.outputs[2], n40.inputs[7])
_L.new(n44.outputs[1], n47.inputs[0])
_L.new(n46.outputs[1], n47.inputs[2])
_L.new(n44.outputs[0], n27.inputs[0])
_L.new(n27.outputs[0], n58.inputs[0])
_L.new(n58.outputs[0], n59.inputs[0])
_L.new(n59.outputs[0], n90.inputs[3])
_L.new(n45.outputs[1], n47.inputs[1])
_L.new(n47.outputs[0], n29.inputs[0])
_L.new(n60.outputs[0], n90.inputs[2])
_L.new(n50.outputs[0], n61.inputs[0])
_L.new(n61.outputs[0], n60.inputs[0])
_L.new(n29.outputs[0], n50.inputs[0])
_L.new(n82.outputs[0], n83.inputs[0])
_L.new(n11.outputs[0], n83.inputs[1])
_L.new(n54.outputs[0], n89.inputs[6])
_L.new(n53.outputs[0], n89.inputs[5])
_L.new(n55.outputs[0], n89.inputs[3])
_L.new(n52.outputs[0], n89.inputs[4])
_L.new(n56.outputs[0], n89.inputs[2])
_L.new(n57.outputs[0], n89.inputs[1])
_L.new(n83.outputs[0], n38.inputs[0])
_L.new(n28.outputs[0], n38.inputs[1])
_L.new(n37.outputs[2], n34.inputs[6])
_L.new(n75.outputs[3], n44.inputs[0])
_L.new(n75.outputs[3], n45.inputs[0])
_L.new(n75.outputs[3], n46.inputs[0])
_L.new(n63.outputs[0], n89.inputs[0])
_L.new(n87.outputs[0], n90.inputs[0])
_L.new(n38.outputs[0], n87.inputs[4])
_L.new(n53.outputs[0], n87.inputs[5])
_L.new(n54.outputs[0], n87.inputs[6])
_L.new(n55.outputs[0], n87.inputs[3])
_L.new(n56.outputs[0], n87.inputs[2])
_L.new(n57.outputs[0], n87.inputs[1])
_L.new(n39.outputs[1], n87.inputs[0])
_L.new(n73.outputs[0], n62.inputs[6])
_L.new(n41.outputs[0], n73.inputs[1])
_L.new(n65.outputs[0], n62.inputs[7])
_L.new(n62.outputs[2], n64.inputs[7])
_L.new(n40.outputs[2], n64.inputs[6])
_L.new(n64.outputs[2], n63.inputs[0])
_L.new(n88.outputs[3], n64.inputs[0])
_L.new(n75.outputs[3], n48.inputs[0])
_L.new(n48.outputs[0], n43.inputs[0])
_L.new(n43.outputs[1], n94.inputs[3])
_L.new(n84.outputs[0], n85.inputs[0])
_L.new(n84.outputs[1], n85.inputs[1])
_L.new(n85.outputs[0], n86.inputs[0])
_L.new(n94.outputs[0], n93.inputs[0])
_L.new(n50.outputs[0], n51.inputs[0])
_L.new(n51.outputs[0], n72.inputs[0])
_L.new(n51.outputs[0], n66.inputs[0])
_L.new(n66.outputs[0], n67.inputs[1])
_L.new(n67.outputs[0], n68.inputs[0])
_L.new(n66.outputs[1], n69.inputs[6])
_L.new(n68.outputs[0], n71.inputs[6])
_L.new(n70.outputs[2], n71.inputs[7])
_L.new(n69.outputs[2], n70.inputs[7])
_L.new(n74.outputs[0], n90.inputs[1])
_L.new(n81.outputs[0], n80.inputs[6])
_L.new(n77.outputs[0], n81.inputs[1])
_L.new(n79.outputs[0], n80.inputs[7])
_L.new(n80.outputs[2], n34.inputs[7])
_L.new(n49.outputs[0], n84.inputs[0])
_L.new(n86.outputs[0], n48.inputs[1])
_L.new(n101.outputs[0], n99.inputs[1])
n90.is_active_output = True
ng_auto_smooth = bpy.data.node_groups.new('Auto Smooth', 'GeometryNodeTree')
_s = ng_auto_smooth.interface.new_socket(name='Geometry', in_out='OUTPUT', socket_type='NodeSocketGeometry')
_s = ng_auto_smooth.interface.new_socket(name='Geometry', in_out='INPUT', socket_type='NodeSocketGeometry')
_s = ng_auto_smooth.interface.new_socket(name='Angle', in_out='INPUT', socket_type='NodeSocketFloat')
_s.subtype = 'ANGLE'
_s.min_value = 0.0
_s.max_value = 3.142
ng_auto_smooth.is_modifier = True
_N = ng_auto_smooth.nodes; _L = ng_auto_smooth.links
n0 = _N.new('NodeGroupOutput'); n0.name = 'Group Output'; n0.location = (480, -100)
n1 = _N.new('NodeGroupInput'); n1.name = 'Group Input'; n1.location = (-420, -300)
n2 = _N.new('NodeGroupInput'); n2.name = 'Group Input.001'; n2.location = (-60, -100)
n3 = _N.new('GeometryNodeSetShadeSmooth'); n3.name = 'Set Shade Smooth'; n3.location = (120, -100)
n3.domain = 'EDGE'
n4 = _N.new('GeometryNodeSetShadeSmooth'); n4.name = 'Set Shade Smooth.001'; n4.location = (300, -100)
n5 = _N.new('GeometryNodeInputMeshEdgeAngle'); n5.name = 'Edge Angle'; n5.location = (-420, -220)
n6 = _N.new('GeometryNodeInputEdgeSmooth'); n6.name = 'Is Edge Smooth'; n6.location = (-60, -160)
n7 = _N.new('GeometryNodeInputShadeSmooth'); n7.name = 'Is Face Smooth'; n7.location = (-240, -340)
n8 = _N.new('FunctionNodeBooleanMath'); n8.name = 'Boolean Math'; n8.location = (-60, -220)
n9 = _N.new('FunctionNodeCompare'); n9.name = 'Compare'; n9.location = (-240, -180)
n9.operation = 'LESS_EQUAL'
_L.new(n5.outputs[0], n9.inputs[0])
_L.new(n4.outputs[0], n0.inputs[0])
_L.new(n1.outputs[1], n9.inputs[1])
_L.new(n9.outputs[0], n8.inputs[0])
_L.new(n7.outputs[0], n8.inputs[1])
_L.new(n2.outputs[0], n3.inputs[0])
_L.new(n6.outputs[0], n3.inputs[1])
_L.new(n3.outputs[0], n4.inputs[0])
_L.new(n8.outputs[0], n3.inputs[2])
n0.is_active_output = True

# ---- material node trees
mat_entourage.use_nodes = True; mat_entourage.node_tree.nodes.clear()
_N = mat_entourage.node_tree.nodes; _L = mat_entourage.node_tree.links
n0 = _N.new('ShaderNodeOutputMaterial'); n0.name = 'Material Output'; n0.location = (470, 300)
n1 = _N.new('ShaderNodeBsdfPrincipled'); n1.name = 'Principled BSDF'; n1.location = (10, 300)
n1.distribution = 'GGX'
n1.subsurface_method = 'BURLEY'
n1.inputs[0].default_value = (0.01002, 0.01002, 0.01002, 1.0)
n1.inputs[2].default_value = 1.0
n1.inputs[3].default_value = 1.0
n1.inputs[13].default_value = 0.2455
n1.inputs[27].default_value = (0.0, 0.0, 0.0, 1.0)
n1.inputs[28].default_value = 1.0
_L.new(n1.outputs[0], n0.inputs[0])
n0.is_active_output = True
mat_detailpebble.use_nodes = True; mat_detailpebble.node_tree.nodes.clear()
_N = mat_detailpebble.node_tree.nodes; _L = mat_detailpebble.node_tree.links
n0 = _N.new('ShaderNodeOutputMaterial'); n0.name = 'Material Output'; n0.location = (300, 300)
n1 = _N.new('ShaderNodeBsdfPrincipled'); n1.name = 'Principled BSDF'; n1.location = (10, 300)
n1.distribution = 'GGX'
n1.subsurface_method = 'RANDOM_WALK_SKIN'
n1.inputs[3].default_value = 1.45
n1.inputs[27].default_value = (0.0, 0.0, 0.0, 1.0)
n1.inputs[28].default_value = 1.0
n2 = _N.new('ShaderNodeTexImage'); n2.name = 'Image Texture'; n2.location = (-270, 260)
n2.image = img_detail_pebble_psd
n3 = _N.new('ShaderNodeMapping'); n3.name = 'Mapping'; n3.location = (-450, 260)
n4 = _N.new('ShaderNodeTexCoord'); n4.name = 'Texture Coordinate'; n4.location = (-630, 260)
_L.new(n1.outputs[0], n0.inputs[0])
_L.new(n2.outputs[0], n1.inputs[0])
_L.new(n3.outputs[0], n2.inputs[0])
_L.new(n4.outputs[2], n3.inputs[0])
n0.is_active_output = True
mat_grass.use_nodes = True; mat_grass.node_tree.nodes.clear()
_N = mat_grass.node_tree.nodes; _L = mat_grass.node_tree.links
n0 = _N.new('ShaderNodeOutputMaterial'); n0.name = 'Material Output'; n0.location = (300, 300)
n1 = _N.new('ShaderNodeBsdfPrincipled'); n1.name = 'Principled BSDF'; n1.location = (10, 300)
n1.distribution = 'GGX'
n1.subsurface_method = 'RANDOM_WALK_SKIN'
n1.inputs[3].default_value = 1.45
n1.inputs[27].default_value = (0.0, 0.0, 0.0, 1.0)
n1.inputs[28].default_value = 1.0
n2 = _N.new('ShaderNodeTexImage'); n2.name = 'Image Texture'; n2.location = (-270, 260)
n2.image = img_t_grass_funky_psd
n3 = _N.new('ShaderNodeMapping'); n3.name = 'Mapping'; n3.location = (-450, 260)
n4 = _N.new('ShaderNodeTexCoord'); n4.name = 'Texture Coordinate'; n4.location = (-630, 260)
_L.new(n1.outputs[0], n0.inputs[0])
_L.new(n2.outputs[0], n1.inputs[0])
_L.new(n3.outputs[0], n2.inputs[0])
_L.new(n4.outputs[2], n3.inputs[0])
n0.is_active_output = True

# ---- world
world_atmosphere = bpy.data.worlds.new('Atmosphere'); scene.world = world_atmosphere
world_atmosphere.use_nodes = True; world_atmosphere.node_tree.nodes.clear()
_N = world_atmosphere.node_tree.nodes; _L = world_atmosphere.node_tree.links
n0 = _N.new('ShaderNodeOutputWorld'); n0.name = 'World Output'; n0.location = (296, 331)
n1 = _N.new('ShaderNodeGroup'); n1.name = 'StarlightAtmosphere'; n1.location = (-44, 331)
n1.label = 'StarlightAtmosphere'
n1.width = 240
n1.node_tree = ng_starlightatmosphere
n1.inputs[0].default_value = (0.0, 0.0, 0.0, 1.0)
_L.new(n1.outputs[1], n0.inputs[0])
n0.is_active_output = True
world_atmosphere.color = (0.05088, 0.05088, 0.05088)
world_atmosphere.use_sun_shadow = False
world_atmosphere.sun_shadow_jitter_overblur = 0.0

# ---- meshes
me_mesh_048 = bpy.data.meshes.new('Mesh.048')
me_mesh_048.from_pydata([(0.09904, -0.1248, 0.819), (-0.1289, -0.1731, 1.39), (0.1668, -0.08415, 1.394), (0.0009379, 0.05626, 1.533), (-0.1603, 0.03365, 0.998), (0.1685, -0.05075, 0.9483), (-0.09753, -0.1839, 0.1812), (0.03162, -0.07326, 0.1556), (0.2539, 0.1447, 0.9274), (0.002914, -0.04149, 0.8103), (-0.09674, -0.1802, 0.8166), (0.03251, -0.07347, 1.712), (0.00656, 0.1158, 1.693), (-0.0748, 0.1052, 1.67), (-0.008942, 0.1098, 0.8705), (0.1592, 0.05651, 1.465), (-0.1723, -0.05967, 1.384), (-0.2683, -0.01881, 0.9185), (-0.1135, 0.0635, 0.4863), (-0.1483, -0.1428, 0.9484), (-0.06724, -0.0367, 1.497), (0.1246, 0.1222, 0.8614), (-0.2039, 0.0253, 0.8646), (0.03812, 0.03217, 1.497), (-0.2147, -0.09785, 1.484), (0.116, -0.05179, 1.309), (0.02374, -0.04627, 1.584), (-0.1384, -0.2022, 1.161), (-0.0371, 0.1362, 1.634), (-0.06501, -0.2455, 0.2157), (0.08574, 0.1054, 0.9973), (0.1376, 0.1082, 1.278), (0.00392, 0.1006, 0.4953), (0.1542, -0.045, 0.8027), (-0.05574, -0.08027, 0.5378), (-0.1006, -0.02419, 1.667), (0.07822, -0.01296, 0.1399), (0.04456, 0.06123, 1.785), (-0.1422, -0.1175, 1.294), (0.2401, -0.05313, 1.378), (-0.1759, -0.09578, 0.5395), (0.09175, -0.1182, 0.9359), (-0.111, -0.1347, 1.175), (-0.1299, 0.07027, 1.314), (0.1764, 0.0141, 1.062), (0.06688, -0.1158, 0.02363), (0.02971, -0.07374, 0.1374), (0.07763, 0.153, 0.06009), (0.178, 0.1796, 0.935), (0.05758, 0.003018, 1.666), (-0.01057, -0.06083, 1.786), (-0.1905, -0.05402, 0.9425), (-0.1039, 0.03575, 1.79), (-0.05752, -0.3249, 0.1119), (-0.1082, -0.06912, 0.03753), (-0.03498, -0.2354, 0.1999), (0.1588, 0.03252, 0.6237), (0.1558, -0.08903, 0.975), (0.09195, -0.1162, 0.07547), (-0.1643, -0.1845, 1.431), (-0.1657, 0.03066, 0.4665), (0.08094, -0.07428, 1.047), (-0.2065, -0.1156, 1.302), (0.206, -0.01068, 1.305), (-0.2296, -0.1186, 1.214), (-0.04329, 0.1269, 1.566), (-0.1548, -0.1059, 1.032), (0.07321, 0.1335, 1.28), (0.196, 0.09864, 1.118), (-0.2385, -0.01868, 0.8597), (-0.2203, -0.05369, 0.9603), (-0.2134, -0.002032, 0.8533), (-0.2061, -0.04802, 0.8483), (0.02758, 0.05109, 0.0684), (-0.2452, -0.1992, 1.211), (-0.06778, -0.135, 0.1144), (0.1922, 0.1328, 0.978), (0.1851, 0.1739, 0.926), (0.2217, 0.1682, 0.8714), (-0.09315, -0.1206, 0.8189), (0.2566, 0.1331, 0.9093), (-0.2128, 0.003824, 0.9201), (-0.03913, -0.07553, 1.649), (-0.04252, 0.1217, 1.784), (-0.08444, 0.08771, 0.8704), (-0.08388, -0.006127, 1.562), (-0.007959, -0.2858, 0.1606), (-0.1824, -0.08846, 0.002663), (-0.2579, -0.0707, 0.9044), (0.006883, -0.03983, 0.5194), (0.1834, 0.1703, 0.8504), (0.1549, 0.02351, 1.021), (0.118, 0.02503, 1.349), (-0.1393, -0.1553, 0.1193), (0.2007, -0.06926, 1.239), (0.01109, -0.1002, 1.472), (-0.2047, -0.04968, 1.459), (0.1677, 0.02723, 1.219), (0.195, 0.02609, 1.487), (-0.08119, 0.02874, 1.581), (-0.1991, 0.02981, 0.8701), (0.09255, -0.08111, 1.199), (-0.1758, -0.1355, 0.8378), (-0.2505, 0.005041, 0.887), (0.1549, 0.1597, 0.02722), (0.2465, 0.1529, 0.8306), (0.07805, -0.06128, 0.4719), (-0.2006, -0.06066, 1.241), (0.1751, -0.004157, 0.8438), (-0.1923, -0.03252, 0.9611), (0.07975, -0.02432, 0.1368), (-0.2093, -0.01901, 0.6188), (-0.03897, -0.1514, 0.97), (0.02507, 0.1052, 1.63), (-0.08194, -0.3065, 0.1491), (-0.06157, -0.1843, 0.1752), (0.03997, 0.0259, 1.561), (0.2376, 0.1774, 0.9368), (0.1095, -0.07211, 1.518), (0.01697, -0.05137, 1.627), (0.178, 0.08629, 0.9698), (0.05665, 0.107, 0.4837), (0.1029, 0.03356, 0.1333), (0.00863, -0.08369, 0.0141), (0.2144, 0.1659, 0.8386), (0.09688, -0.07287, 0.7985), (0.1257, 0.04625, 0.4349), (0.01025, -0.101, 1.339), (0.1762, -0.01924, 1.357), (-0.003621, -0.2901, 0.09189), (-0.04049, 0.1304, 1.682), (-0.26, -0.08556, 0.932), (-0.001056, -0.05632, 1.497), (-0.204, -0.1702, 1.444), (0.1685, 0.1431, 0.9242), (-0.1102, 0.06574, 1.68), (0.1884, 0.151, 0.923), (-0.222, 0.006631, 0.9782), (-0.1042, -0.02961, 1.743), (-0.0317, 0.07648, 1.554), (-0.283, -0.07646, 0.9824), (-0.1894, 0.008652, 0.8486), (0.01334, -0.1066, 0.8606), (0.04433, 0.04137, 1.626), (0.1142, -0.09114, 0.06568), (0.2408, 0.137, 0.9821), (0.007024, -0.1061, 0.0847), (-0.05342, 0.04891, 0.8252), (0.2308, 0.1775, 0.8931), (-0.205, -0.07711, 1.353), (0.2345, -0.02672, 1.435), (-0.191, -0.118, 1.21), (-0.02982, -0.06144, 1.584), (-0.2385, -0.01868, 0.8597), (-0.2134, -0.002032, 0.8533), (0.1851, 0.1739, 0.926), (0.2217, 0.1682, 0.8714), (-0.2134, -0.002032, 0.8533), (-0.2385, -0.01868, 0.8597), (0.2566, 0.1331, 0.9093), (0.2308, 0.1775, 0.8931), (0.2308, 0.1775, 0.8931), (0.1851, 0.1739, 0.926), (-0.26, -0.08556, 0.932), (-0.2128, 0.003824, 0.9201), (-0.2128, 0.003824, 0.9201), (-0.26, -0.08556, 0.932), (0.1922, 0.1328, 0.978), (0.1851, 0.1739, 0.926), (-0.2134, -0.002032, 0.8533), (-0.2505, 0.005041, 0.887), (0.1851, 0.1739, 0.926), (0.1922, 0.1328, 0.978), (0.2308, 0.1775, 0.8931), (0.2566, 0.1331, 0.9093), (0.2217, 0.1682, 0.8714), (0.1851, 0.1739, 0.926), (-0.1422, -0.1175, 1.294), (-0.205, -0.07711, 1.353), (-0.2203, -0.05369, 0.9603), (-0.2061, -0.04802, 0.8483), (0.1851, 0.1739, 0.926), (0.2217, 0.1682, 0.8714), (0.1834, 0.1703, 0.8504), (-0.2505, 0.005041, 0.887), (0.2465, 0.1529, 0.8306), (0.2144, 0.1659, 0.8386), (0.1884, 0.151, 0.923), (-0.1894, 0.008652, 0.8486), (0.2408, 0.137, 0.9821), (0.2308, 0.1775, 0.8931)], [], [(107, 43, 137), (2, 95, 127), (97, 128, 101), (2, 118, 95), (147, 9, 18), (89, 32, 73), (19, 66, 40), (121, 126, 122), (68, 98, 39), (92, 15, 68), (61, 66, 112), (125, 89, 106), (22, 67, 21), (2, 127, 101), (50, 83, 52), (23, 119, 132), (4, 84, 60), (30, 126, 121), (43, 67, 22), (98, 118, 150), (59, 152, 24), (151, 27, 109), (74, 64, 140), (42, 1, 62), (18, 34, 75), (40, 66, 111), (41, 142, 125), (34, 19, 40), (50, 52, 138), (99, 139, 23), (120, 97, 57), (102, 107, 137), (113, 143, 139), (37, 11, 49), (96, 43, 107), (24, 64, 74), (92, 63, 31), (39, 94, 8), (116, 26, 98), (152, 85, 24), (133, 24, 74), (38, 1, 27), (135, 65, 99), (13, 83, 130), (40, 111, 93), (75, 34, 86), (4, 30, 84), (15, 92, 31), (3, 15, 67), (89, 14, 32), (14, 30, 121), (5, 41, 33), (30, 91, 126), (9, 79, 34), (18, 9, 34), (135, 99, 35), (82, 35, 132), (126, 144, 122), (146, 89, 73), (130, 83, 12), (113, 37, 49), (96, 149, 64), (1, 38, 62), (39, 2, 94), (150, 118, 2), (34, 40, 86), (40, 93, 114), (112, 66, 19), (41, 79, 142), (42, 107, 102), (0, 127, 10), (43, 3, 67), (96, 3, 43), (2, 25, 94), (25, 68, 44), (110, 45, 104), (46, 47, 123), (68, 39, 117), (8, 44, 134), (143, 119, 23), (139, 143, 23), (37, 50, 11), (50, 138, 82), (27, 88, 51), (140, 64, 109), (52, 83, 13), (35, 52, 135), (54, 55, 129), (53, 115, 87), (91, 33, 56), (33, 106, 56), (101, 127, 0), (120, 57, 108), (56, 106, 58), (7, 36, 144), (118, 59, 95), (1, 59, 27), (84, 18, 60), (60, 18, 75), (5, 61, 41), (38, 149, 62), (149, 96, 107), (25, 2, 63), (63, 128, 97), (151, 38, 27), (149, 38, 151), (28, 113, 65), (135, 28, 65), (66, 4, 111), (67, 97, 120), (15, 31, 67), (44, 68, 48), (68, 117, 48), (131, 69, 71), (72, 153, 154), (81, 100, 103), (71, 69, 180), (36, 7, 73), (121, 122, 73), (27, 74, 88), (27, 59, 74), (6, 75, 86), (60, 75, 93), (76, 181, 78), (77, 189, 148), (79, 19, 34), (112, 19, 79), (76, 78, 80), (189, 80, 148), (81, 131, 71), (103, 131, 81), (119, 82, 132), (11, 50, 82), (83, 37, 12), (83, 50, 37), (30, 14, 84), (147, 14, 9), (85, 3, 96), (29, 6, 86), (86, 40, 114), (115, 54, 87), (129, 87, 54), (74, 140, 88), (125, 9, 89), (9, 14, 89), (155, 156, 90), (78, 181, 183), (91, 61, 5), (91, 5, 33), (25, 92, 68), (92, 25, 63), (6, 93, 75), (6, 114, 93), (94, 25, 44), (94, 44, 8), (95, 59, 1), (95, 1, 127), (24, 96, 64), (24, 85, 96), (31, 63, 97), (67, 31, 97), (15, 98, 68), (116, 98, 15), (99, 23, 20), (35, 99, 20), (81, 71, 100), (100, 71, 103), (101, 0, 57), (97, 101, 57), (42, 102, 10), (69, 131, 103), (158, 184, 157), (110, 104, 47), (47, 104, 123), (159, 160, 105), (148, 80, 185), (106, 89, 146), (106, 146, 58), (62, 149, 107), (42, 62, 107), (108, 57, 0), (109, 27, 51), (46, 110, 47), (110, 46, 45), (93, 111, 60), (111, 4, 60), (61, 112, 41), (41, 112, 79), (12, 37, 113), (28, 12, 113), (6, 29, 114), (29, 86, 114), (55, 115, 53), (115, 55, 54), (3, 116, 15), (117, 39, 8), (118, 152, 59), (26, 118, 98), (49, 11, 119), (11, 82, 119), (67, 120, 21), (21, 120, 108), (32, 121, 73), (32, 14, 121), (36, 122, 144), (122, 36, 73), (45, 46, 123), (123, 104, 45), (162, 124, 161), (77, 148, 186), (33, 125, 106), (41, 125, 33), (91, 56, 126), (126, 56, 144), (127, 1, 42), (127, 42, 10), (2, 128, 63), (2, 101, 128), (129, 53, 87), (55, 53, 129), (130, 12, 28), (13, 130, 28), (164, 70, 163), (166, 179, 165), (132, 35, 20), (59, 133, 74), (59, 24, 133), (44, 48, 134), (13, 28, 135), (52, 13, 135), (167, 168, 136), (76, 187, 181), (137, 43, 22), (137, 22, 102), (138, 35, 82), (138, 52, 35), (65, 113, 139), (99, 65, 139), (140, 109, 17), (140, 17, 88), (169, 170, 141), (103, 71, 188), (125, 142, 9), (142, 79, 9), (49, 119, 143), (113, 49, 143), (56, 58, 144), (58, 7, 144), (172, 145, 171), (189, 76, 80), (146, 7, 58), (7, 146, 73), (84, 147, 18), (84, 14, 147), (173, 174, 182), (175, 176, 190), (178, 16, 177), (98, 150, 39), (150, 2, 39), (64, 151, 109), (64, 149, 151), (26, 152, 118)])
_k = set([(0, 57), (0, 101), (0, 127), (1, 27), (1, 38), (1, 42), (1, 62), (1, 95), (1, 127), (2, 25), (2, 39), (2, 63), (2, 94), (2, 95), (2, 101), (2, 118), (2, 127), (2, 128), (2, 150), (3, 15), (3, 43), (3, 67), (3, 96), (4, 60), (4, 84), (4, 111), (5, 33), (5, 41), (5, 61), (5, 91), (6, 29), (6, 75), (6, 86), (6, 93), (6, 114), (7, 36), (7, 58), (7, 73), (7, 146), (8, 39), (8, 44), (8, 94), (9, 14), (9, 18), (9, 34), (9, 79), (9, 89), (9, 125), (9, 142), (9, 147), (10, 42), (10, 127), (11, 37), (11, 49), (11, 50), (11, 82), (11, 119), (12, 28), (12, 37), (12, 83), (12, 113), (12, 130), (13, 28), (13, 52), (13, 83), (13, 135), (14, 30), (14, 32), (14, 84), (14, 89), (14, 121), (14, 147), (15, 31), (15, 67), (15, 68), (15, 92), (15, 98), (15, 116), (17, 140), (18, 34), (18, 60), (18, 75), (18, 84), (18, 147), (19, 34), (19, 40), (19, 66), (19, 79), (19, 112), (20, 35), (20, 99), (21, 67), (21, 120), (22, 43), (22, 67), (22, 137), (23, 99), (23, 119), (23, 139), (23, 143), (24, 59), (24, 64), (24, 74), (24, 85), (24, 96), (24, 133), (24, 152), (25, 44), (25, 63), (25, 68), (25, 92), (25, 94), (26, 98), (26, 118), (27, 38), (27, 51), (27, 59), (27, 74), (27, 88), (27, 109), (27, 151), (28, 65), (28, 113), (28, 130), (28, 135), (29, 86), (29, 114), (30, 84), (30, 121), (30, 126), (31, 63), (31, 67), (31, 92), (31, 97), (32, 73), (32, 89), (32, 121), (33, 41), (33, 56), (33, 91), (33, 106), (33, 125), (34, 40), (34, 79), (34, 86), (35, 52), (35, 82), (35, 99), (35, 132), (35, 135), (35, 138), (36, 73), (36, 122), (36, 144), (37, 49), (37, 50), (37, 83), (37, 113), (38, 62), (38, 149), (38, 151), (39, 68), (39, 94), (39, 98), (39, 117), (39, 150), (40, 66), (40, 86), (40, 93), (40, 111), (40, 114), (41, 61), (41, 79), (41, 112), (41, 125), (41, 142), (42, 62), (42, 102), (42, 107), (42, 127), (43, 67), (43, 96), (43, 107), (43, 137), (44, 48), (44, 68), (44, 94), (44, 134), (45, 46), (45, 104), (45, 110), (45, 123), (46, 47), (46, 110), (46, 123), (47, 104), (47, 110), (47, 123), (48, 68), (49, 119), (49, 143), (50, 52), (50, 82), (50, 83), (50, 138), (52, 83), (52, 135), (52, 138), (53, 55), (53, 87), (53, 115), (53, 129), (54, 55), (54, 87), (54, 115), (54, 129), (55, 115), (55, 129), (56, 58), (56, 91), (56, 106), (56, 126), (56, 144), (57, 97), (57, 101), (57, 108), (57, 120), (58, 106), (58, 144), (58, 146), (59, 74), (59, 95), (59, 118), (59, 133), (59, 152), (60, 75), (60, 84), (60, 93), (60, 111), (61, 112), (62, 107), (62, 149), (63, 92), (63, 97), (63, 128), (64, 74), (64, 96), (64, 109), (64, 140), (64, 149), (64, 151), (65, 99), (65, 113), (65, 135), (65, 139), (66, 111), (66, 112), (67, 97), (67, 120), (68, 92), (68, 98), (68, 117), (69, 71), (69, 131), (71, 81), (71, 100), (71, 103), (71, 131), (73, 89), (73, 121), (73, 122), (73, 146), (74, 88), (74, 133), (74, 140), (75, 86), (75, 93), (76, 78), (76, 80), (76, 181), (77, 148), (78, 181), (79, 112), (79, 142), (80, 148), (80, 189), (81, 100), (81, 103), (81, 131), (82, 119), (82, 132), (82, 138), (83, 130), (84, 147), (85, 96), (86, 114), (87, 115), (87, 129), (88, 140), (89, 106), (89, 125), (89, 146), (91, 126), (93, 111), (93, 114), (95, 118), (95, 127), (96, 107), (96, 149), (97, 101), (97, 120), (97, 128), (98, 116), (98, 118), (98, 150), (99, 135), (99, 139), (100, 103), (101, 127), (101, 128), (102, 107), (102, 137), (103, 131), (104, 110), (104, 123), (106, 125), (106, 146), (107, 137), (107, 149), (108, 120), (109, 140), (109, 151), (113, 139), (113, 143), (118, 150), (118, 152), (119, 132), (119, 143), (121, 122), (121, 126), (122, 126), (122, 144), (125, 142), (126, 144), (139, 143), (148, 189), (149, 151)])
me_mesh_048.attributes.new('sharp_edge', 'BOOLEAN', 'EDGE').data.foreach_set('value', [ (min(e.vertices), max(e.vertices)) in _k for e in me_mesh_048.edges])
me_mesh_048.materials.append(mat_entourage)
me_mesh_048.use_remesh_fix_poles = True
me_mesh_048.use_remesh_preserve_attributes = False
me_mesh_048.use_mirror_vertex_groups = False
me_mesh_048.update()
me_plane_002 = bpy.data.meshes.new('Plane.002')
me_plane_002.from_pydata([(-250.0, -250.0, 0.0), (250.0, -250.0, 0.0), (-250.0, 250.0, 0.0), (250.0, 250.0, 0.0)], [], [(0, 1, 3, 2)])
_uv = me_plane_002.uv_layers.new(name='UVMap')
_uv.uv.foreach_set('vector', [0.0, 0.0, 1.0, 0.0, 1.0, 1.0, 0.0, 1.0])
me_plane_002.update()
me_plane_004 = bpy.data.meshes.new('Plane.004')
me_plane_004.from_pydata([(-1.0, -1.0, 0.0), (1.0, -1.0, 0.0), (-1.0, 1.0, 0.0), (1.0, 1.0, 0.0)], [(2, 0), (0, 1), (1, 3), (3, 2)], [])
_uv = me_plane_004.uv_layers.new(name='UVMap')
_uv.uv.foreach_set('vector', [])
me_plane_004.update()
me_plane_006 = bpy.data.meshes.new('Plane.006')
me_plane_006.from_pydata([(-0.05179, -0.1009, -0.01758), (0.09856, -0.09374, -0.01758), (-0.07259, 0.08882, -0.01758), (0.07934, 0.1003, -0.01758), (-0.03052, -0.03758, 0.03617), (-0.01949, 0.04141, 0.04143), (0.04322, -0.002802, 0.03617), (-0.09825, -0.0008877, -0.01758), (0.007327, -0.001573, -0.09926)], [], [(4, 1, 6), (4, 6, 5), (3, 5, 6), (1, 3, 6), (5, 2, 7), (3, 2, 5), (4, 0, 1), (4, 5, 7), (0, 4, 7), (7, 2, 8), (2, 3, 8), (3, 1, 8), (1, 0, 8), (0, 7, 8)])
me_plane_006.polygons.foreach_set('use_smooth', [True] * 14)
_uv = me_plane_006.uv_layers.new(name='UVMap')
_uv.uv.foreach_set('vector', [0.3441, 0.3147, 1.0, 0.03561, 0.7188, 0.4875, 0.3441, 0.3147, 0.7188, 0.4875, 0.4002, 0.7072, 0.9023, 1.0, 0.4002, 0.7072, 0.7188, 0.4875, 1.0, 0.03561, 0.9023, 1.0, 0.7188, 0.4875, 0.4002, 0.7072, 0.1304, 0.9427, 0.0, 0.497, 0.9023, 1.0, 0.1304, 0.9427, 0.4002, 0.7072, 0.3441, 0.3147, 0.2361, 0.0, 1.0, 0.03561, 0.3441, 0.3147, 0.4002, 0.7072, 0.0, 0.497, 0.2361, 0.0, 0.3441, 0.3147, 0.0, 0.497, 0.0, 0.497, 0.1304, 0.9427, 0.5364, 0.4936, 0.1304, 0.9427, 0.9023, 1.0, 0.5364, 0.4936, 0.9023, 1.0, 1.0, 0.03561, 0.5364, 0.4936, 1.0, 0.03561, 0.2361, 0.0, 0.5364, 0.4936, 0.2361, 0.0, 0.0, 0.497, 0.5364, 0.4936])
me_plane_006.materials.append(mat_detailpebble)
me_plane_006.update()
me_plane_013 = bpy.data.meshes.new('Plane.013')
me_plane_013.from_pydata([(-0.06039, -0.1196, -0.01103), (0.1277, -0.02621, -0.01103), (-0.04677, 0.1167, -0.01103), (0.09458, -0.07928, -0.01103), (-0.09945, 0.01111, -0.01103), (0.008529, 0.1087, -0.01103), (0.02625, -0.0139, 0.02755), (-0.005881, 0.02305, 0.02694), (-0.02361, -0.007908, 0.0243), (0.001886, -0.007533, -0.1018)], [], [(0, 3, 6, 8), (3, 1, 6), (1, 5, 7, 6), (5, 2, 7), (8, 7, 2, 4), (8, 6, 7), (0, 8, 4), (3, 0, 9), (0, 4, 9), (4, 2, 9), (2, 5, 9), (5, 1, 9), (1, 3, 9)])
me_plane_013.polygons.foreach_set('use_smooth', [True] * 13)
_uv = me_plane_013.uv_layers.new(name='UVMap')
_uv.uv.foreach_set('vector', [0.0, 0.9016, 0.08521, 0.1803, 0.4023, 0.4491, 0.4558, 0.6699, 0.08521, 0.1803, 0.293, 0.0, 0.4023, 0.4491, 0.293, 0.0, 0.935, 0.4563, 0.5778, 0.5719, 0.4023, 0.4491, 0.935, 0.4563, 1.0, 0.7005, 0.5778, 0.5719, 0.4558, 0.6699, 0.5778, 0.5719, 1.0, 0.7005, 0.5794, 1.0, 0.4558, 0.6699, 0.4023, 0.4491, 0.5778, 0.5719, 0.0, 0.9016, 0.4558, 0.6699, 0.5794, 1.0, 0.08521, 0.1803, 0.0, 0.9016, 0.4431, 0.555, 0.0, 0.9016, 0.5794, 1.0, 0.4431, 0.555, 0.5794, 1.0, 1.0, 0.7005, 0.4431, 0.555, 1.0, 0.7005, 0.935, 0.4563, 0.4431, 0.555, 0.935, 0.4563, 0.293, 0.0, 0.4431, 0.555, 0.293, 0.0, 0.08521, 0.1803, 0.4431, 0.555])
me_plane_013.materials.append(mat_detailpebble)
me_plane_013.update()
me_plane = bpy.data.meshes.new('Plane')
me_plane.from_pydata([(-0.05179, -0.1009, -0.01758), (0.09856, -0.09374, -0.01758), (-0.07259, 0.08882, -0.01758), (0.07934, 0.1003, -0.01758), (-0.03052, -0.03758, 0.03617), (-0.01949, 0.04141, 0.04143), (0.04322, -0.002802, 0.03617), (-0.09825, -0.0008877, -0.01758), (-0.1478, 0.0581, -0.01048), (-0.06415, 0.005728, -0.01048), (-0.04979, 0.1108, -0.01048), (-0.09356, 0.005932, -0.01048), (-0.1051, 0.1059, -0.01048), (-0.03939, 0.08665, -0.01048), (-0.08416, 0.04939, 0.007659), (-0.07726, 0.07136, 0.007372), (-0.09402, 0.07085, 0.00613), (0.1296, -0.1442, -0.0223), (0.2521, 0.02627, -0.0223), (0.03114, 0.07105, -0.0223), (0.2477, -0.03611, -0.0223), (0.03392, -0.0469, -0.0223), (0.08375, 0.08985, -0.0223), (0.1567, -0.01025, 0.01629), (0.1111, 0.007386, 0.01568), (0.1099, -0.02826, 0.01304), (-0.1667, -0.0278, -0.0141), (-0.1254, -0.06348, -0.0141), (-0.1374, -0.01756, 0.01729), (-0.1448, 0.03022, -0.0141), (-0.08277, 0.02946, -0.0141), (-0.1088, 0.007514, 0.01513), (-0.1098, -0.02718, 0.01513), (-0.06266, -0.03261, -0.0141), (0.007327, -0.001573, -0.09813), (-0.0876, 0.06072, -0.09813), (0.1322, -0.01602, -0.09813), (-0.1147, -0.01283, -0.09813)], [], [(4, 1, 6), (4, 6, 5), (3, 5, 6), (1, 3, 6), (5, 2, 7), (3, 2, 5), (4, 0, 1), (4, 5, 7), (0, 4, 7), (8, 11, 14, 16), (11, 9, 14), (9, 13, 15, 14), (13, 10, 15), (16, 15, 10, 12), (16, 14, 15), (8, 16, 12), (17, 20, 23, 25), (20, 18, 23), (18, 22, 24, 23), (22, 19, 24), (25, 24, 19, 21), (25, 23, 24), (17, 25, 21), (26, 27, 28), (29, 26, 28), (30, 29, 31), (29, 28, 31), (33, 31, 32), (32, 31, 28), (33, 30, 31), (27, 33, 32), (27, 32, 28), (11, 8, 35), (20, 17, 36), (26, 29, 37), (7, 2, 34), (2, 3, 34), (3, 1, 34), (1, 0, 34), (0, 7, 34), (8, 12, 35), (12, 10, 35), (10, 13, 35), (13, 9, 35), (9, 11, 35), (17, 21, 36), (21, 19, 36), (19, 22, 36), (22, 18, 36), (18, 20, 36), (29, 30, 37), (30, 33, 37), (33, 27, 37), (27, 26, 37)])
me_plane.polygons.foreach_set('use_smooth', [True] * 54)
_uv = me_plane.uv_layers.new(name='UVMap')
_uv.uv.foreach_set('vector', [0.3441, 0.3147, 1.0, 0.03561, 0.7188, 0.4875, 0.3441, 0.3147, 0.7188, 0.4875, 0.4002, 0.7072, 0.9023, 1.0, 0.4002, 0.7072, 0.7188, 0.4875, 1.0, 0.03561, 0.9023, 1.0, 0.7188, 0.4875, 0.4002, 0.7072, 0.1304, 0.9427, 0.0, 0.497, 0.9023, 1.0, 0.1304, 0.9427, 0.4002, 0.7072, 0.3441, 0.3147, 0.2361, 0.0, 1.0, 0.03561, 0.3441, 0.3147, 0.4002, 0.7072, 0.0, 0.497, 0.2361, 0.0, 0.3441, 0.3147, 0.0, 0.497, 0.0, 0.9016, 0.08521, 0.1803, 0.4023, 0.4491, 0.4558, 0.6699, 0.08521, 0.1803, 0.293, 0.0, 0.4023, 0.4491, 0.293, 0.0, 0.935, 0.4563, 0.5778, 0.5719, 0.4023, 0.4491, 0.935, 0.4563, 1.0, 0.7005, 0.5778, 0.5719, 0.4558, 0.6699, 0.5778, 0.5719, 1.0, 0.7005, 0.5794, 1.0, 0.4558, 0.6699, 0.4023, 0.4491, 0.5778, 0.5719, 0.0, 0.9016, 0.4558, 0.6699, 0.5794, 1.0, 0.0, 0.9016, 0.08521, 0.1803, 0.4023, 0.4491, 0.4558, 0.6699, 0.08521, 0.1803, 0.293, 0.0, 0.4023, 0.4491, 0.293, 0.0, 0.935, 0.4563, 0.5778, 0.5719, 0.4023, 0.4491, 0.935, 0.4563, 1.0, 0.7005, 0.5778, 0.5719, 0.4558, 0.6699, 0.5778, 0.5719, 1.0, 0.7005, 0.5794, 1.0, 0.4558, 0.6699, 0.4023, 0.4491, 0.5778, 0.5719, 0.0, 0.9016, 0.4558, 0.6699, 0.5794, 1.0, 0.6385, 0.6284, 0.6344, 0.461, 0.7368, 0.5795, 0.8555, 0.6905, 0.6385, 0.6284, 0.7368, 0.5795, 1.0, 0.5426, 0.8555, 0.6905, 0.876, 0.561, 0.8555, 0.6905, 0.7368, 0.5795, 0.876, 0.561, 0.8708, 0.3734, 0.876, 0.561, 0.7747, 0.4954, 0.7747, 0.4954, 0.876, 0.561, 0.7368, 0.5795, 0.8708, 0.3734, 1.0, 0.5426, 0.876, 0.561, 0.6344, 0.461, 0.8708, 0.3734, 0.7747, 0.4954, 0.6344, 0.461, 0.7747, 0.4954, 0.7368, 0.5795, 0.08521, 0.1803, 0.0, 0.9016, 0.4431, 0.555, 0.08521, 0.1803, 0.0, 0.9016, 0.4431, 0.555, 0.6385, 0.6284, 0.8555, 0.6905, 0.8039, 0.5351, 0.0, 0.497, 0.1304, 0.9427, 0.5364, 0.4936, 0.1304, 0.9427, 0.9023, 1.0, 0.5364, 0.4936, 0.9023, 1.0, 1.0, 0.03561, 0.5364, 0.4936, 1.0, 0.03561, 0.2361, 0.0, 0.5364, 0.4936, 0.2361, 0.0, 0.0, 0.497, 0.5364, 0.4936, 0.0, 0.9016, 0.5794, 1.0, 0.4431, 0.555, 0.5794, 1.0, 1.0, 0.7005, 0.4431, 0.555, 1.0, 0.7005, 0.935, 0.4563, 0.4431, 0.555, 0.935, 0.4563, 0.293, 0.0, 0.4431, 0.555, 0.293, 0.0, 0.08521, 0.1803, 0.4431, 0.555, 0.0, 0.9016, 0.5794, 1.0, 0.4431, 0.555, 0.5794, 1.0, 1.0, 0.7005, 0.4431, 0.555, 1.0, 0.7005, 0.935, 0.4563, 0.4431, 0.555, 0.935, 0.4563, 0.293, 0.0, 0.4431, 0.555, 0.293, 0.0, 0.08521, 0.1803, 0.4431, 0.555, 0.8555, 0.6905, 1.0, 0.5426, 0.8039, 0.5351, 1.0, 0.5426, 0.8708, 0.3734, 0.8039, 0.5351, 0.8708, 0.3734, 0.6344, 0.461, 0.8039, 0.5351, 0.6344, 0.461, 0.6385, 0.6284, 0.8039, 0.5351])
me_plane.materials.append(mat_detailpebble)
me_plane.update()
me_plane_009 = bpy.data.meshes.new('Plane.009')
me_plane_009.from_pydata([(-0.06324, -0.1278, -0.0141), (0.04773, -0.1347, -0.0141), (-0.0115, -0.08215, 0.02734), (-0.08393, -0.02595, -0.0141), (-0.0007122, 0.0329, -0.0141), (-0.03298, -0.02511, 0.02367), (0.01864, -0.02505, 0.02184), (0.09202, -0.02279, -0.0141), (-0.05914, -0.03721, -0.01276), (0.03187, 0.02416, -0.01099), (-0.1283, 0.05612, -0.01171), (-0.02693, 0.1335, -0.01601), (-0.07498, 0.01248, 0.01753), (-0.07287, 0.07619, 0.01976), (-0.01169, 0.07295, 0.01753), (0.053, -0.124, -0.008829), (0.147, -0.07731, -0.008829), (0.05981, -0.005858, -0.008829), (0.1305, -0.1038, -0.008829), (0.03347, -0.05864, -0.008829), (0.08746, -0.009845, -0.008829), (0.09632, -0.07115, 0.01046), (0.08025, -0.05268, 0.01016), (0.07139, -0.06815, 0.008838), (-0.0002993, 0.01379, -0.0141), (0.04094, -0.02189, -0.0141), (0.02891, 0.02403, 0.01729), (0.02158, 0.07181, -0.0141), (0.08358, 0.07105, -0.0141), (0.05757, 0.0491, 0.01513), (0.05652, 0.01441, 0.01513), (0.1037, 0.008984, -0.0141), (-0.04599, 0.04661, -0.1006), (0.0009577, -0.05711, -0.1006), (0.08413, -0.06797, -0.1006), (0.05162, 0.02876, -0.1006)], [], [(0, 1, 2), (3, 0, 2), (4, 3, 5), (3, 2, 5), (2, 6, 5), (4, 5, 6), (7, 4, 6), (7, 6, 2), (1, 7, 2), (9, 14, 12), (12, 14, 13), (10, 12, 13), (11, 13, 14), (9, 11, 14), (10, 8, 12), (11, 10, 13), (8, 9, 12), (15, 18, 21, 23), (18, 16, 21), (16, 20, 22, 21), (20, 17, 22), (23, 22, 17, 19), (23, 21, 22), (15, 23, 19), (24, 25, 26), (27, 24, 26), (28, 27, 29), (27, 26, 29), (31, 29, 30), (30, 29, 26), (31, 28, 29), (25, 31, 30), (25, 30, 26), (10, 11, 32), (11, 9, 32), (9, 8, 32), (8, 10, 32), (1, 0, 33), (0, 3, 33), (3, 4, 33), (4, 7, 33), (7, 1, 33), (18, 15, 34), (15, 19, 34), (19, 17, 34), (17, 20, 34), (20, 16, 34), (16, 18, 34), (24, 27, 35), (27, 28, 35), (28, 31, 35), (31, 25, 35), (25, 24, 35)])
me_plane_009.polygons.foreach_set('use_smooth', [True] * 53)
_uv = me_plane_009.uv_layers.new(name='UVMap')
_uv.uv.foreach_set('vector', [0.1176, 0.04107, 0.7483, 0.0, 0.4117, 0.3135, 0.0, 0.6488, 0.1176, 0.04107, 0.4117, 0.3135, 0.473, 1.0, 0.0, 0.6488, 0.2896, 0.6538, 0.0, 0.6488, 0.4117, 0.3135, 0.2896, 0.6538, 0.4117, 0.3135, 0.583, 0.6542, 0.2896, 0.6538, 0.473, 1.0, 0.2896, 0.6538, 0.583, 0.6542, 1.0, 0.6677, 0.473, 1.0, 0.583, 0.6542, 1.0, 0.6677, 0.583, 0.6542, 0.4117, 0.3135, 0.7483, 0.0, 1.0, 0.6677, 0.4117, 0.3135, 0.5181, 0.5399, 0.4817, 0.7385, 0.1632, 0.6892, 0.1632, 0.6892, 0.4817, 0.7385, 0.2986, 0.8495, 0.08636, 0.8908, 0.1632, 0.6892, 0.2986, 0.8495, 0.557, 0.9196, 0.2986, 0.8495, 0.4817, 0.7385, 0.5181, 0.5399, 0.557, 0.9196, 0.4817, 0.7385, 0.08636, 0.8908, 0.1117, 0.5349, 0.1632, 0.6892, 0.557, 0.9196, 0.08636, 0.8908, 0.2986, 0.8495, 0.1117, 0.5349, 0.5181, 0.5399, 0.1632, 0.6892, 0.0, 0.9016, 0.08521, 0.1803, 0.4023, 0.4491, 0.4558, 0.6699, 0.08521, 0.1803, 0.293, 0.0, 0.4023, 0.4491, 0.293, 0.0, 0.935, 0.4563, 0.5778, 0.5719, 0.4023, 0.4491, 0.935, 0.4563, 1.0, 0.7005, 0.5778, 0.5719, 0.4558, 0.6699, 0.5778, 0.5719, 1.0, 0.7005, 0.5794, 1.0, 0.4558, 0.6699, 0.4023, 0.4491, 0.5778, 0.5719, 0.0, 0.9016, 0.4558, 0.6699, 0.5794, 1.0, 0.6385, 0.6284, 0.6344, 0.461, 0.7368, 0.5795, 0.8555, 0.6905, 0.6385, 0.6284, 0.7368, 0.5795, 1.0, 0.5426, 0.8555, 0.6905, 0.876, 0.561, 0.8555, 0.6905, 0.7368, 0.5795, 0.876, 0.561, 0.8708, 0.3734, 0.876, 0.561, 0.7747, 0.4954, 0.7747, 0.4954, 0.876, 0.561, 0.7368, 0.5795, 0.8708, 0.3734, 1.0, 0.5426, 0.876, 0.561, 0.6344, 0.461, 0.8708, 0.3734, 0.7747, 0.4954, 0.6344, 0.461, 0.7747, 0.4954, 0.7368, 0.5795, 0.08636, 0.8908, 0.557, 0.9196, 0.3221, 0.7283, 0.557, 0.9196, 0.5181, 0.5399, 0.3221, 0.7283, 0.5181, 0.5399, 0.1117, 0.5349, 0.3221, 0.7283, 0.1117, 0.5349, 0.08636, 0.8908, 0.3221, 0.7283, 0.7483, 0.0, 0.1176, 0.04107, 0.4825, 0.4629, 0.1176, 0.04107, 0.0, 0.6488, 0.4825, 0.4629, 0.0, 0.6488, 0.473, 1.0, 0.4825, 0.4629, 0.473, 1.0, 1.0, 0.6677, 0.4825, 0.4629, 1.0, 0.6677, 0.7483, 0.0, 0.4825, 0.4629, 0.08521, 0.1803, 0.0, 0.9016, 0.4431, 0.555, 0.0, 0.9016, 0.5794, 1.0, 0.4431, 0.555, 0.5794, 1.0, 1.0, 0.7005, 0.4431, 0.555, 1.0, 0.7005, 0.935, 0.4563, 0.4431, 0.555, 0.935, 0.4563, 0.293, 0.0, 0.4431, 0.555, 0.293, 0.0, 0.08521, 0.1803, 0.4431, 0.555, 0.6385, 0.6284, 0.8555, 0.6905, 0.8039, 0.5351, 0.8555, 0.6905, 1.0, 0.5426, 0.8039, 0.5351, 1.0, 0.5426, 0.8708, 0.3734, 0.8039, 0.5351, 0.8708, 0.3734, 0.6344, 0.461, 0.8039, 0.5351, 0.6344, 0.461, 0.6385, 0.6284, 0.8039, 0.5351])
me_plane_009.materials.append(mat_detailpebble)
me_plane_009.update()
me_plane_014 = bpy.data.meshes.new('Plane.014')
me_plane_014.from_pydata([(0.0, -1.0, -0.1), (0.0, 1.0, -0.1), (0.0, 0.0, 0.9), (1.0, 0.0, -0.1), (-1.0, 0.0, -0.1), (0.0, 0.0, 0.9), (0.5303, -0.5303, -0.1), (-0.5303, 0.5303, -0.1), (0.0, 0.0, 0.65), (0.5303, 0.5303, -0.1), (-0.5303, -0.5303, -0.1), (0.0, 0.0, 0.65)], [], [(0, 2, 1), (3, 5, 4), (6, 8, 7), (9, 11, 10)])
me_plane_014.polygons.foreach_set('use_smooth', [True] * 4)
_uv = me_plane_014.uv_layers.new(name='UVMap')
_uv.uv.foreach_set('vector', [0.0, 0.0, 0.5, 0.4844, 1.0, 0.0, 1.0, 2.98e-07, 0.5, 0.4844, 0.0, 2.98e-07, 0.0, 0.5, 0.5, 0.9844, 1.0, 0.5, 1.0, 0.5, 0.5, 0.9844, 0.0, 0.5])
_ca = me_plane_014.color_attributes.new('Color', 'BYTE_COLOR', 'CORNER')
_ca.data.foreach_set('color', [0.0, 0.0, 0.0, 1.0, 1.0, 1.0, 1.0, 1.0, 0.0, 0.0, 0.0, 1.0, 0.0, 0.0, 0.0, 1.0, 1.0, 1.0, 1.0, 1.0, 0.0, 0.0, 0.0, 1.0, 0.0, 0.0, 0.0, 1.0, 1.0, 1.0, 1.0, 1.0, 0.0003035, 0.0003035, 0.0003035, 1.0, 0.0, 0.0, 0.0, 1.0, 1.0, 1.0, 1.0, 1.0, 0.0, 0.0, 0.0, 1.0])
me_plane_014.materials.append(mat_grass)
me_plane_014.use_paint_bone_selection = False
me_plane_014.use_paint_mask_vertex = True
me_plane_014.update()

# ---- objects
ob_people_silhouette34 = bpy.data.objects.new('people silhouette34', me_mesh_048)
ob_plane_001 = bpy.data.objects.new('Plane.001', me_plane_002)
ob_plane_003 = bpy.data.objects.new('Plane.003', me_plane_004)
ob_plane_004 = bpy.data.objects.new('Plane.004', me_plane_006)
ob_plane_006 = bpy.data.objects.new('Plane.006', me_plane_013)
ob_plane = bpy.data.objects.new('Plane', me_plane)
ob_plane_010 = bpy.data.objects.new('Plane.010', me_plane_009)
ob_plane_012 = bpy.data.objects.new('Plane.012', me_plane_014)

# ---- transforms, parenting, visibility, modifiers, constraints
ob_people_silhouette34.location = (0.6522, 0.8367, 1.192e-07)
ob_people_silhouette34.rotation_euler = (-4.371e-08, -0.0, 1.331)
ob_people_silhouette34.color = (0.8, 0.8, 0.8, 1.0)
ob_people_silhouette34.lineart.crease_threshold = 0.0
_m = ob_people_silhouette34.modifiers.new('Auto Smooth', 'NODES')
_m.node_group = ng_auto_smooth
_gi = [s.identifier for s in ng_auto_smooth.interface.items_tree if s.item_type == 'SOCKET' and s.in_out == 'INPUT']
_m[_gi[1]] = 0.5236  # Angle
ob_plane_001.location = (0.0, 0.0, 0.0)
ob_plane_003.location = (0.0, 0.0, 0.0)
ob_plane_003.show_in_front = True
ob_plane_004.location = (0.0, 0.0, 0.0)
ob_plane_006.location = (0.0, 0.0, 0.0)
ob_plane.location = (0.0, 0.0, 0.0)
ob_plane_010.location = (-1.863e-09, -3.725e-09, 0.0)
ob_plane_012.location = (0.0, 0.0, 0.0)

# ---- collection membership
col_entourage.objects.link(ob_people_silhouette34)
col_gr.objects.link(ob_plane_001)
col_gr.objects.link(ob_plane_003)
col_pebble_single_1.objects.link(ob_plane_004)
col_pebble_single_2.objects.link(ob_plane_006)
col_pebble_group_1.objects.link(ob_plane)
col_pebble_group_2.objects.link(ob_plane_010)
col_grass.objects.link(ob_plane_012)

# ---- scene / render settings (as saved in the file)
scene.frame_start = 1; scene.frame_end = 250; scene.frame_set(98)
scene.render.engine = 'CYCLES'
scene.cycles.feature_set = 'EXPERIMENTAL'
scene.cycles.samples = 64
scene.cycles.sampling_pattern = 'TABULATED_SOBOL'
scene.cycles.light_sampling_threshold = 0.02998
scene.cycles.use_light_tree = False
scene.cycles.blur_glossy = 0.1
scene.cycles.volume_bounces = 2
scene.cycles.sample_clamp_indirect = 0.0
scene.cycles.bake_type = 'NORMAL'
scene.eevee.use_gtao = True
scene.eevee.gtao_distance = 15.0
scene.view_settings.view_transform = 'Filmic'
scene.view_settings.exposure = -5.584
bpy.context.view_layer.update()

# ---- added for rendering (the .blend has no active camera and no usable light): camera, sun
cam_auto = bpy.data.cameras.new('AutoCamera')
cam_auto.lens = 50.0
cam_auto.sensor_width = 36.0
cam_auto.clip_end = 11481.8
ob_auto_camera = bpy.data.objects.new('AutoCamera', cam_auto)
scene.collection.objects.link(ob_auto_camera)
ob_auto_camera.location = (654.235, -785.082, 524.232)
ob_auto_camera.rotation_euler = (1.09748, -7.21219e-08, 0.694738)
scene.camera = ob_auto_camera
light_auto_sun = bpy.data.lights.new('AutoSun', 'SUN')
light_auto_sun.energy = 3.0
light_auto_sun.angle = 0.0523599
ob_auto_sun = bpy.data.objects.new('AutoSun', light_auto_sun)
scene.collection.objects.link(ob_auto_sun)
ob_auto_sun.rotation_euler = (0.872665, 0.174533, 0.523599)
bpy.context.view_layer.update()
